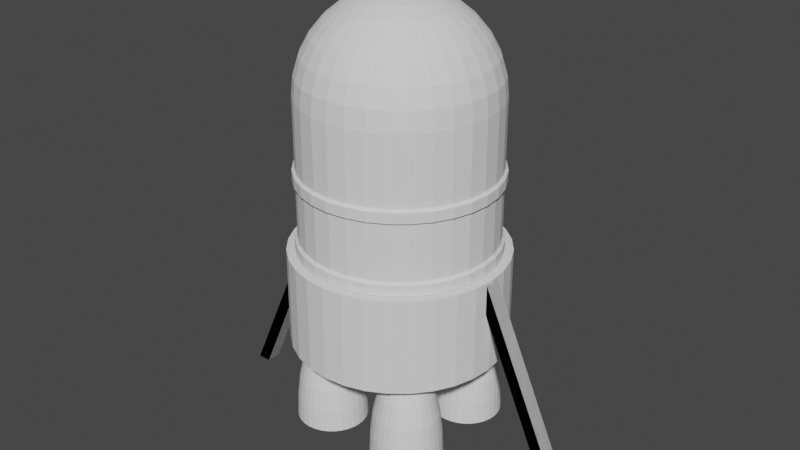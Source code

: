 # Source: lunarlander.blend  (saved by Blender 2.81.16; exported with 4.5.12 LTS)
import bpy
from mathutils import Matrix  # noqa: F401  (used for matrix-valued properties, if any)

bpy.ops.wm.read_factory_settings(use_empty=True)
scene = bpy.context.scene
scene.name = 'Scene'

# ---- collections
col_collection = bpy.data.collections.new('Collection'); scene.collection.children.link(col_collection)

# ---- world
world_world = bpy.data.worlds.new('World'); scene.world = world_world
world_world.use_nodes = True; world_world.node_tree.nodes.clear()
_N = world_world.node_tree.nodes; _L = world_world.node_tree.links
n0 = _N.new('ShaderNodeOutputWorld'); n0.name = 'World Output'; n0.location = (300, 300)
n1 = _N.new('ShaderNodeBackground'); n1.name = 'Background'; n1.location = (10, 300)
n1.inputs[0].default_value = (0.05088, 0.05088, 0.05088, 1.0)
_L.new(n1.outputs[0], n0.inputs[0])
n0.is_active_output = True
world_world.color = (0.05088, 0.05088, 0.05088)
world_world.use_sun_shadow = False
world_world.sun_shadow_jitter_overblur = 0.0

# ---- meshes
me_sphere = bpy.data.meshes.new('Sphere')
me_sphere.from_pydata([(0.0, 0.1951, 0.1097), (0.0, 0.3827, 0.0528), (0.0, 0.5556, -0.03961), (0.0, 0.7071, -0.164), (0.0, 0.8315, -0.3155), (0.0, 0.9239, -0.4884), (0.0, 0.9808, -0.676), (0.0, 1.0, -0.8711), (0.03806, 0.1913, 0.1097), (0.07466, 0.3753, 0.0528), (0.1084, 0.5449, -0.03961), (0.1379, 0.6935, -0.164), (0.1622, 0.8155, -0.3155), (0.1802, 0.9061, -0.4884), (0.1913, 0.9619, -0.676), (0.1951, 0.9808, -0.8711), (0.07466, 0.1802, 0.1097), (0.1464, 0.3536, 0.0528), (0.2126, 0.5133, -0.03961), (0.2706, 0.6533, -0.164), (0.3182, 0.7682, -0.3155), (0.3536, 0.8536, -0.4884), (0.3753, 0.9061, -0.676), (0.3827, 0.9239, -0.8711), (0.1084, 0.1622, 0.1097), (0.2126, 0.3182, 0.0528), (0.3087, 0.4619, -0.03961), (0.3928, 0.5879, -0.164), (0.4619, 0.6913, -0.3155), (0.5133, 0.7682, -0.4884), (0.5449, 0.8155, -0.676), (0.5556, 0.8315, -0.8711), (0.1379, 0.1379, 0.1097), (0.2706, 0.2706, 0.0528), (0.3928, 0.3928, -0.03961), (0.5, 0.5, -0.164), (0.5879, 0.5879, -0.3155), (0.6533, 0.6533, -0.4884), (0.6935, 0.6935, -0.676), (0.7071, 0.7071, -0.8711), (0.1622, 0.1084, 0.1097), (0.3182, 0.2126, 0.0528), (0.4619, 0.3087, -0.03961), (0.5879, 0.3928, -0.164), (0.6913, 0.4619, -0.3155), (0.7682, 0.5133, -0.4884), (0.8155, 0.5449, -0.676), (0.8315, 0.5556, -0.8711), (0.1802, 0.07466, 0.1097), (0.3536, 0.1464, 0.0528), (0.5133, 0.2126, -0.03961), (0.6533, 0.2706, -0.164), (0.7682, 0.3182, -0.3155), (0.8536, 0.3536, -0.4884), (0.9061, 0.3753, -0.676), (0.9239, 0.3827, -0.8711), (0.1913, 0.03806, 0.1097), (0.3753, 0.07466, 0.0528), (0.5449, 0.1084, -0.03961), (0.6935, 0.1379, -0.164), (0.8155, 0.1622, -0.3155), (0.9061, 0.1802, -0.4884), (0.9619, 0.1913, -0.676), (0.9808, 0.1951, -0.8711), (0.1951, -3.266e-07, 0.1097), (0.3827, -3.192e-07, 0.0528), (0.5556, -3.117e-07, -0.03961), (0.7071, -3.192e-07, -0.164), (0.8315, -3.341e-07, -0.3155), (0.9239, -2.745e-07, -0.4884), (0.9808, -3.937e-07, -0.676), (1.0, -3.788e-07, -0.8711), (0.1913, -0.03806, 0.1097), (0.3753, -0.07466, 0.0528), (0.5449, -0.1084, -0.03961), (0.6935, -0.138, -0.164), (0.8155, -0.1622, -0.3155), (0.9061, -0.1802, -0.4884), (0.9619, -0.1913, -0.676), (0.9808, -0.1951, -0.8711), (0.1802, -0.07466, 0.1097), (0.3536, -0.1464, 0.0528), (0.5133, -0.2126, -0.03961), (0.6533, -0.2706, -0.164), (0.7682, -0.3182, -0.3155), (0.8536, -0.3536, -0.4884), (0.9061, -0.3753, -0.676), (0.9239, -0.3827, -0.8711), (0.1622, -0.1084, 0.1097), (0.3182, -0.2126, 0.0528), (0.4619, -0.3087, -0.03961), (0.5879, -0.3928, -0.164), (0.6913, -0.4619, -0.3155), (0.7682, -0.5133, -0.4884), (0.8155, -0.5449, -0.676), (0.8315, -0.5556, -0.8711), (0.1379, -0.138, 0.1097), (0.2706, -0.2706, 0.0528), (0.3928, -0.3928, -0.03961), (0.5, -0.5, -0.164), (0.5879, -0.5879, -0.3155), (0.6533, -0.6533, -0.4884), (0.6935, -0.6935, -0.676), (0.7071, -0.7071, -0.8711), (0.1084, -0.1622, 0.1097), (0.2126, -0.3182, 0.0528), (0.3087, -0.4619, -0.03961), (0.3928, -0.5879, -0.164), (0.4619, -0.6913, -0.3155), (0.5133, -0.7682, -0.4884), (0.5449, -0.8155, -0.676), (0.5556, -0.8315, -0.8711), (0.07466, -0.1802, 0.1097), (0.1464, -0.3536, 0.0528), (0.2126, -0.5133, -0.03961), (0.2706, -0.6533, -0.164), (0.3182, -0.7682, -0.3155), (0.3536, -0.8536, -0.4884), (0.3753, -0.9061, -0.676), (0.3827, -0.9239, -0.8711), (0.03806, -0.1913, 0.1097), (0.07466, -0.3753, 0.0528), (0.1084, -0.5449, -0.03961), (0.1379, -0.6935, -0.164), (0.1622, -0.8155, -0.3155), (0.1802, -0.9061, -0.4884), (0.1913, -0.9619, -0.676), (0.1951, -0.9808, -0.8711), (-7.212e-09, -0.1951, 0.1097), (4.122e-08, -0.3827, 0.0528), (2.632e-08, -0.5556, -0.03961), (-2.584e-08, -0.7071, -0.164), (-8.544e-08, -0.8315, -0.3155), (6.357e-08, -0.9239, -0.4884), (-8.544e-08, -0.9808, -0.676), (-1.003e-07, -1.0, -0.8711), (-0.03806, -0.1913, 0.1097), (-0.07466, -0.3753, 0.0528), (-0.1084, -0.5449, -0.03961), (-0.1379, -0.6935, -0.164), (-0.1622, -0.8155, -0.3155), (-0.1802, -0.9061, -0.4884), (-0.1913, -0.9619, -0.676), (-0.1951, -0.9808, -0.8711), (-0.07466, -0.1802, 0.1097), (-0.1464, -0.3536, 0.0528), (-0.2126, -0.5133, -0.03961), (-0.2706, -0.6533, -0.164), (-0.3182, -0.7682, -0.3155), (-0.3536, -0.8536, -0.4884), (-0.3753, -0.9061, -0.676), (-0.3827, -0.9239, -0.8711), (-0.1084, -0.1622, 0.1097), (-0.2126, -0.3182, 0.0528), (-0.3087, -0.4619, -0.03961), (-0.3928, -0.5879, -0.164), (-0.4619, -0.6913, -0.3155), (-0.5133, -0.7682, -0.4884), (-0.5449, -0.8155, -0.676), (-0.5556, -0.8315, -0.8711), (-2.304e-07, -5.562e-07, 0.1289), (-0.1379, -0.138, 0.1097), (-0.2706, -0.2706, 0.0528), (-0.3928, -0.3928, -0.03961), (-0.5, -0.5, -0.164), (-0.5879, -0.5879, -0.3155), (-0.6533, -0.6533, -0.4884), (-0.6935, -0.6935, -0.676), (-0.7071, -0.7071, -0.8711), (-0.1622, -0.1084, 0.1097), (-0.3182, -0.2126, 0.0528), (-0.4619, -0.3087, -0.03961), (-0.5879, -0.3928, -0.164), (-0.6913, -0.4619, -0.3155), (-0.7682, -0.5133, -0.4884), (-0.8155, -0.5449, -0.676), (-0.8315, -0.5556, -0.8711), (-0.1802, -0.07466, 0.1097), (-0.3536, -0.1464, 0.0528), (-0.5133, -0.2126, -0.03961), (-0.6533, -0.2706, -0.164), (-0.7682, -0.3182, -0.3155), (-0.8536, -0.3536, -0.4884), (-0.9061, -0.3753, -0.676), (-0.9239, -0.3827, -0.8711), (-0.1913, -0.03806, 0.1097), (-0.3753, -0.07466, 0.0528), (-0.5449, -0.1084, -0.03961), (-0.6935, -0.1379, -0.164), (-0.8155, -0.1622, -0.3155), (-0.9061, -0.1802, -0.4884), (-0.9619, -0.1913, -0.676), (-0.9808, -0.1951, -0.8711), (-0.1951, -3.117e-07, 0.1097), (-0.3827, -2.819e-07, 0.0528), (-0.5556, -2.819e-07, -0.03961), (-0.7071, -1.851e-07, -0.164), (-0.8315, -1.404e-07, -0.3155), (-0.9239, -3.192e-07, -0.4884), (-0.9808, -9.567e-08, -0.676), (-1.0, -1.404e-07, -0.8711), (-0.1913, 0.03806, 0.1097), (-0.3753, 0.07466, 0.0528), (-0.5449, 0.1084, -0.03961), (-0.6935, 0.1379, -0.164), (-0.8155, 0.1622, -0.3155), (-0.9061, 0.1802, -0.4884), (-0.9619, 0.1913, -0.676), (-0.9808, 0.1951, -0.8711), (-0.1802, 0.07466, 0.1097), (-0.3536, 0.1464, 0.0528), (-0.5133, 0.2126, -0.03961), (-0.6533, 0.2706, -0.164), (-0.7682, 0.3182, -0.3155), (-0.8536, 0.3536, -0.4884), (-0.9061, 0.3753, -0.676), (-0.9239, 0.3827, -0.8711), (-0.1622, 0.1084, 0.1097), (-0.3182, 0.2126, 0.0528), (-0.4619, 0.3087, -0.03961), (-0.5879, 0.3928, -0.164), (-0.6913, 0.4619, -0.3155), (-0.7682, 0.5133, -0.4884), (-0.8155, 0.5449, -0.676), (-0.8315, 0.5556, -0.8711), (-0.1379, 0.1379, 0.1097), (-0.2706, 0.2706, 0.0528), (-0.3928, 0.3928, -0.03961), (-0.5, 0.5, -0.164), (-0.5879, 0.5879, -0.3155), (-0.6533, 0.6533, -0.4884), (-0.6935, 0.6935, -0.676), (-0.7071, 0.7071, -0.8711), (-0.1084, 0.1622, 0.1097), (-0.2126, 0.3182, 0.0528), (-0.3087, 0.4619, -0.03961), (-0.3928, 0.5879, -0.164), (-0.4619, 0.6913, -0.3155), (-0.5133, 0.7682, -0.4884), (-0.5449, 0.8155, -0.676), (-0.5556, 0.8315, -0.8711), (-0.07466, 0.1802, 0.1097), (-0.1464, 0.3536, 0.0528), (-0.2126, 0.5133, -0.03961), (-0.2706, 0.6533, -0.164), (-0.3182, 0.7682, -0.3155), (-0.3536, 0.8536, -0.4884), (-0.3753, 0.9061, -0.676), (-0.3827, 0.9239, -0.8711), (-0.03806, 0.1913, 0.1097), (-0.07466, 0.3753, 0.0528), (-0.1084, 0.5449, -0.03961), (-0.1379, 0.6935, -0.164), (-0.1622, 0.8155, -0.3155), (-0.1802, 0.9061, -0.4884), (-0.1913, 0.9619, -0.676), (-0.1951, 0.9808, -0.8711), (0.0, 1.0, -2.446), (0.1951, 0.9808, -2.446), (0.3827, 0.9239, -2.446), (0.5556, 0.8315, -2.446), (0.7071, 0.7071, -2.446), (0.8315, 0.5556, -2.446), (0.9239, 0.3827, -2.446), (0.9808, 0.1951, -2.446), (1.0, 7.55e-08, -2.446), (0.9808, -0.1951, -2.446), (0.9239, -0.3827, -2.446), (0.8315, -0.5556, -2.446), (0.7071, -0.7071, -2.446), (0.5556, -0.8315, -2.446), (0.3827, -0.9239, -2.446), (0.1951, -0.9808, -2.446), (-3.258e-07, -1.0, -2.446), (-0.1951, -0.9808, -2.446), (-0.3827, -0.9239, -2.446), (-0.5556, -0.8315, -2.446), (-0.7071, -0.7071, -2.446), (-0.8315, -0.5556, -2.446), (-0.9239, -0.3827, -2.446), (-0.9808, -0.1951, -2.446), (-1.0, 9.656e-07, -2.446), (-0.9808, 0.1951, -2.446), (-0.9239, 0.3827, -2.446), (-0.8315, 0.5556, -2.446), (-0.7071, 0.7071, -2.446), (-0.5556, 0.8315, -2.446), (-0.3827, 0.9239, -2.446), (-0.1951, 0.9808, -2.446), (-0.1951, 0.9808, -1.734), (-0.1951, 0.9808, -1.583), (-0.3827, 0.9239, -1.583), (-0.3827, 0.9239, -1.734), (-0.5556, 0.8315, -1.583), (-0.5556, 0.8315, -1.734), (-0.7071, 0.7071, -1.583), (-0.7071, 0.7071, -1.734), (-0.8315, 0.5556, -1.583), (-0.8315, 0.5556, -1.734), (-0.9239, 0.3827, -1.583), (-0.9239, 0.3827, -1.734), (-0.9808, 0.1951, -1.583), (-0.9808, 0.1951, -1.734), (-1.0, 2.283e-07, -1.583), (-1.0, 5.969e-07, -1.734), (-0.9808, -0.1951, -1.583), (-0.9808, -0.1951, -1.734), (-0.9239, -0.3827, -1.583), (-0.9239, -0.3827, -1.734), (-0.8315, -0.5556, -1.583), (-0.8315, -0.5556, -1.734), (-0.7071, -0.7071, -1.583), (-0.7071, -0.7071, -1.734), (-0.5556, -0.8315, -1.583), (-0.5556, -0.8315, -1.734), (-0.3827, -0.9239, -1.583), (-0.3827, -0.9239, -1.734), (-0.1951, -0.9808, -1.583), (-0.1951, -0.9808, -1.734), (-1.755e-07, -1.0, -1.583), (-2.507e-07, -1.0, -1.734), (0.1951, -0.9808, -1.583), (0.1951, -0.9808, -1.734), (0.3827, -0.9239, -1.583), (0.3827, -0.9239, -1.734), (0.5556, -0.8315, -1.583), (0.5556, -0.8315, -1.734), (0.7071, -0.7071, -1.583), (0.7071, -0.7071, -1.734), (0.8315, -0.5556, -1.583), (0.8315, -0.5556, -1.734), (0.9239, -0.3827, -1.583), (0.9239, -0.3827, -1.734), (0.9808, -0.1951, -1.583), (0.9808, -0.1951, -1.734), (1.0, -2.274e-07, -1.583), (1.0, -7.593e-08, -1.734), (0.9808, 0.1951, -1.583), (0.9808, 0.1951, -1.734), (0.9239, 0.3827, -1.583), (0.9239, 0.3827, -1.734), (0.8315, 0.5556, -1.583), (0.8315, 0.5556, -1.734), (0.7071, 0.7071, -1.583), (0.7071, 0.7071, -1.734), (0.5556, 0.8315, -1.583), (0.5556, 0.8315, -1.734), (0.3827, 0.9239, -1.583), (0.3827, 0.9239, -1.734), (0.1951, 0.9808, -1.583), (0.1951, 0.9808, -1.734), (0.0, 1.0, -1.583), (0.0, 1.0, -1.734), (-0.2008, 1.009, -1.712), (-0.2008, 1.009, -1.605), (-0.3938, 0.9508, -1.605), (-0.3938, 0.9508, -1.712), (-0.5718, 0.8557, -1.605), (-0.5718, 0.8557, -1.712), (-0.7277, 0.7277, -1.605), (-0.7277, 0.7277, -1.712), (-0.8557, 0.5718, -1.605), (-0.8557, 0.5718, -1.712), (-0.9508, 0.3938, -1.605), (-0.9508, 0.3938, -1.712), (-1.009, 0.2008, -1.605), (-1.009, 0.2008, -1.712), (-1.029, 2.349e-07, -1.605), (-1.029, 6.143e-07, -1.712), (-1.009, -0.2008, -1.605), (-1.009, -0.2008, -1.712), (-0.9508, -0.3938, -1.605), (-0.9508, -0.3938, -1.712), (-0.8557, -0.5718, -1.605), (-0.8557, -0.5718, -1.712), (-0.7277, -0.7277, -1.605), (-0.7277, -0.7277, -1.712), (-0.5718, -0.8557, -1.605), (-0.5718, -0.8557, -1.712), (-0.3938, -0.9508, -1.605), (-0.3938, -0.9508, -1.712), (-0.2008, -1.009, -1.605), (-0.2008, -1.009, -1.712), (-1.832e-07, -1.029, -1.605), (-2.605e-07, -1.029, -1.712), (0.2008, -1.009, -1.605), (0.2008, -1.009, -1.712), (0.3938, -0.9508, -1.605), (0.3938, -0.9508, -1.712), (0.5718, -0.8557, -1.605), (0.5718, -0.8557, -1.712), (0.7277, -0.7277, -1.605), (0.7277, -0.7277, -1.712), (0.8557, -0.5718, -1.605), (0.8557, -0.5718, -1.712), (0.9508, -0.3938, -1.605), (0.9508, -0.3938, -1.712), (1.009, -0.2008, -1.605), (1.009, -0.2008, -1.712), (1.029, -2.34e-07, -1.605), (1.029, -7.814e-08, -1.712), (1.009, 0.2008, -1.605), (1.009, 0.2008, -1.712), (0.9508, 0.3938, -1.605), (0.9508, 0.3938, -1.712), (0.8557, 0.5718, -1.605), (0.8557, 0.5718, -1.712), (0.7277, 0.7277, -1.605), (0.7277, 0.7277, -1.712), (0.5718, 0.8557, -1.605), (0.5718, 0.8557, -1.712), (0.3938, 0.9508, -1.605), (0.3938, 0.9508, -1.712), (0.2008, 1.009, -1.605), (0.2008, 1.009, -1.712), (-2.544e-09, 1.029, -1.605), (-2.544e-09, 1.029, -1.712), (-0.3827, 0.9239, -2.311), (-0.5556, 0.8315, -2.311), (-0.7071, 0.7071, -2.311), (-0.8315, 0.5556, -2.311), (-0.9239, 0.3827, -2.311), (-0.9808, 0.1951, -2.311), (-1.0, 9.089e-07, -2.311), (-0.9808, -0.1951, -2.311), (-0.9239, -0.3827, -2.311), (-0.8315, -0.5556, -2.311), (-0.7071, -0.7071, -2.311), (-0.5556, -0.8315, -2.311), (-0.3827, -0.9239, -2.311), (-0.1951, -0.9808, -2.311), (-3.143e-07, -1.0, -2.311), (0.1951, -0.9808, -2.311), (0.3827, -0.9239, -2.311), (0.5556, -0.8315, -2.311), (0.7071, -0.7071, -2.311), (0.8315, -0.5556, -2.311), (0.9239, -0.3827, -2.311), (0.9808, -0.1951, -2.311), (1.0, 5.22e-08, -2.311), (0.9808, 0.1951, -2.311), (0.9239, 0.3827, -2.311), (0.8315, 0.5556, -2.311), (0.7071, 0.7071, -2.311), (0.5556, 0.8315, -2.311), (0.3827, 0.9239, -2.311), (0.1951, 0.9808, -2.311), (0.0, 1.0, -2.311), (-0.1951, 0.9808, -2.311), (-3.542e-09, 1.029, -2.446), (0.2008, 1.009, -2.446), (0.3939, 0.9509, -2.446), (0.5718, 0.8558, -2.446), (0.7278, 0.7278, -2.446), (0.8558, 0.5718, -2.446), (0.9509, 0.3939, -2.446), (1.009, 0.2008, -2.446), (1.029, 6.943e-08, -2.446), (1.009, -0.2008, -2.446), (0.9509, -0.3939, -2.446), (0.8558, -0.5718, -2.446), (0.7278, -0.7278, -2.446), (0.5718, -0.8558, -2.446), (0.3939, -0.9509, -2.446), (0.2008, -1.009, -2.446), (-3.389e-07, -1.029, -2.446), (-0.2008, -1.009, -2.446), (-0.3939, -0.9509, -2.446), (-0.5718, -0.8558, -2.446), (-0.7278, -0.7278, -2.446), (-0.8558, -0.5718, -2.446), (-0.9509, -0.3939, -2.446), (-1.009, -0.2008, -2.446), (-1.029, 9.855e-07, -2.446), (-1.009, 0.2008, -2.446), (-0.9509, 0.3939, -2.446), (-0.8558, 0.5718, -2.446), (-0.7278, 0.7278, -2.446), (-0.5718, 0.8558, -2.446), (-0.3939, 0.9509, -2.446), (-0.2008, 1.009, -2.446), (-0.3939, 0.9509, -2.337), (-0.5718, 0.8558, -2.337), (-0.7278, 0.7278, -2.337), (-0.8558, 0.5718, -2.337), (-0.9509, 0.3939, -2.337), (-1.009, 0.2008, -2.337), (-1.029, 9.272e-07, -2.337), (-1.009, -0.2008, -2.337), (-0.9509, -0.3939, -2.337), (-0.8558, -0.5718, -2.337), (-0.7278, -0.7278, -2.337), (-0.5718, -0.8558, -2.337), (-0.3939, -0.9509, -2.337), (-0.2008, -1.009, -2.337), (-3.27e-07, -1.029, -2.337), (0.2008, -1.009, -2.337), (0.3939, -0.9509, -2.337), (0.5718, -0.8558, -2.337), (0.7278, -0.7278, -2.337), (0.8558, -0.5718, -2.337), (0.9509, -0.3939, -2.337), (1.009, -0.2008, -2.337), (1.029, 4.546e-08, -2.337), (1.009, 0.2008, -2.337), (0.9509, 0.3939, -2.337), (0.8558, 0.5718, -2.337), (0.7278, 0.7278, -2.337), (0.5718, 0.8558, -2.337), (0.3939, 0.9509, -2.337), (0.2008, 1.009, -2.337), (-3.542e-09, 1.029, -2.337), (-0.2008, 1.009, -2.337)], [], [(3, 2, 10, 11), (4, 3, 11, 12), (5, 4, 12, 13), (6, 5, 13, 14), (7, 6, 14, 15), (0, 160, 8), (1, 0, 8, 9), (2, 1, 9, 10), (9, 8, 16, 17), (10, 9, 17, 18), (11, 10, 18, 19), (12, 11, 19, 20), (13, 12, 20, 21), (14, 13, 21, 22), (15, 14, 22, 23), (8, 160, 16), (21, 20, 28, 29), (22, 21, 29, 30), (23, 22, 30, 31), (16, 160, 24), (17, 16, 24, 25), (18, 17, 25, 26), (19, 18, 26, 27), (20, 19, 27, 28), (26, 25, 33, 34), (27, 26, 34, 35), (28, 27, 35, 36), (29, 28, 36, 37), (30, 29, 37, 38), (31, 30, 38, 39), (24, 160, 32), (25, 24, 32, 33), (38, 37, 45, 46), (39, 38, 46, 47), (32, 160, 40), (33, 32, 40, 41), (34, 33, 41, 42), (35, 34, 42, 43), (36, 35, 43, 44), (37, 36, 44, 45), (43, 42, 50, 51), (44, 43, 51, 52), (45, 44, 52, 53), (46, 45, 53, 54), (47, 46, 54, 55), (40, 160, 48), (41, 40, 48, 49), (42, 41, 49, 50), (55, 54, 62, 63), (48, 160, 56), (49, 48, 56, 57), (50, 49, 57, 58), (51, 50, 58, 59), (52, 51, 59, 60), (53, 52, 60, 61), (54, 53, 61, 62), (59, 58, 66, 67), (60, 59, 67, 68), (61, 60, 68, 69), (62, 61, 69, 70), (63, 62, 70, 71), (56, 160, 64), (57, 56, 64, 65), (58, 57, 65, 66), (71, 70, 78, 79), (64, 160, 72), (65, 64, 72, 73), (66, 65, 73, 74), (67, 66, 74, 75), (68, 67, 75, 76), (69, 68, 76, 77), (70, 69, 77, 78), (76, 75, 83, 84), (77, 76, 84, 85), (78, 77, 85, 86), (79, 78, 86, 87), (72, 160, 80), (73, 72, 80, 81), (74, 73, 81, 82), (75, 74, 82, 83), (80, 160, 88), (81, 80, 88, 89), (82, 81, 89, 90), (83, 82, 90, 91), (84, 83, 91, 92), (85, 84, 92, 93), (86, 85, 93, 94), (87, 86, 94, 95), (92, 91, 99, 100), (93, 92, 100, 101), (94, 93, 101, 102), (95, 94, 102, 103), (88, 160, 96), (89, 88, 96, 97), (90, 89, 97, 98), (91, 90, 98, 99), (97, 96, 104, 105), (98, 97, 105, 106), (99, 98, 106, 107), (100, 99, 107, 108), (101, 100, 108, 109), (102, 101, 109, 110), (103, 102, 110, 111), (96, 160, 104), (109, 108, 116, 117), (110, 109, 117, 118), (111, 110, 118, 119), (104, 160, 112), (105, 104, 112, 113), (106, 105, 113, 114), (107, 106, 114, 115), (108, 107, 115, 116), (114, 113, 121, 122), (115, 114, 122, 123), (116, 115, 123, 124), (117, 116, 124, 125), (118, 117, 125, 126), (119, 118, 126, 127), (112, 160, 120), (113, 112, 120, 121), (126, 125, 133, 134), (127, 126, 134, 135), (120, 160, 128), (121, 120, 128, 129), (122, 121, 129, 130), (123, 122, 130, 131), (124, 123, 131, 132), (125, 124, 132, 133), (130, 129, 137, 138), (131, 130, 138, 139), (132, 131, 139, 140), (133, 132, 140, 141), (134, 133, 141, 142), (135, 134, 142, 143), (128, 160, 136), (129, 128, 136, 137), (142, 141, 149, 150), (143, 142, 150, 151), (136, 160, 144), (137, 136, 144, 145), (138, 137, 145, 146), (139, 138, 146, 147), (140, 139, 147, 148), (141, 140, 148, 149), (147, 146, 154, 155), (148, 147, 155, 156), (149, 148, 156, 157), (150, 149, 157, 158), (151, 150, 158, 159), (144, 160, 152), (145, 144, 152, 153), (146, 145, 153, 154), (159, 158, 167, 168), (152, 160, 161), (153, 152, 161, 162), (154, 153, 162, 163), (155, 154, 163, 164), (156, 155, 164, 165), (157, 156, 165, 166), (158, 157, 166, 167), (164, 163, 171, 172), (165, 164, 172, 173), (166, 165, 173, 174), (167, 166, 174, 175), (168, 167, 175, 176), (161, 160, 169), (162, 161, 169, 170), (163, 162, 170, 171), (176, 175, 183, 184), (169, 160, 177), (170, 169, 177, 178), (171, 170, 178, 179), (172, 171, 179, 180), (173, 172, 180, 181), (174, 173, 181, 182), (175, 174, 182, 183), (181, 180, 188, 189), (182, 181, 189, 190), (183, 182, 190, 191), (184, 183, 191, 192), (177, 160, 185), (178, 177, 185, 186), (179, 178, 186, 187), (180, 179, 187, 188), (186, 185, 193, 194), (187, 186, 194, 195), (188, 187, 195, 196), (189, 188, 196, 197), (190, 189, 197, 198), (191, 190, 198, 199), (192, 191, 199, 200), (185, 160, 193), (198, 197, 205, 206), (199, 198, 206, 207), (200, 199, 207, 208), (193, 160, 201), (194, 193, 201, 202), (195, 194, 202, 203), (196, 195, 203, 204), (197, 196, 204, 205), (202, 201, 209, 210), (203, 202, 210, 211), (204, 203, 211, 212), (205, 204, 212, 213), (206, 205, 213, 214), (207, 206, 214, 215), (208, 207, 215, 216), (201, 160, 209), (214, 213, 221, 222), (215, 214, 222, 223), (216, 215, 223, 224), (209, 160, 217), (210, 209, 217, 218), (211, 210, 218, 219), (212, 211, 219, 220), (213, 212, 220, 221), (219, 218, 226, 227), (220, 219, 227, 228), (221, 220, 228, 229), (222, 221, 229, 230), (223, 222, 230, 231), (224, 223, 231, 232), (217, 160, 225), (218, 217, 225, 226), (231, 230, 238, 239), (232, 231, 239, 240), (225, 160, 233), (226, 225, 233, 234), (227, 226, 234, 235), (228, 227, 235, 236), (229, 228, 236, 237), (230, 229, 237, 238), (235, 234, 242, 243), (236, 235, 243, 244), (237, 236, 244, 245), (238, 237, 245, 246), (239, 238, 246, 247), (240, 239, 247, 248), (233, 160, 241), (234, 233, 241, 242), (247, 246, 254, 255), (248, 247, 255, 256), (241, 160, 249), (242, 241, 249, 250), (243, 242, 250, 251), (244, 243, 251, 252), (245, 244, 252, 253), (246, 245, 253, 254), (252, 251, 2, 3), (253, 252, 3, 4), (254, 253, 4, 5), (255, 254, 5, 6), (256, 255, 6, 7), (249, 160, 0), (250, 249, 0, 1), (251, 250, 1, 2), (275, 274, 466, 467), (420, 419, 483, 484), (446, 445, 509, 510), (274, 273, 465, 466), (419, 418, 482, 483), (445, 444, 508, 509), (273, 272, 464, 465), (418, 417, 481, 482), (444, 443, 507, 508), (272, 271, 463, 464), (417, 448, 512, 481), (443, 442, 506, 507), (271, 270, 462, 463), (447, 446, 510, 511), (442, 441, 505, 506), (270, 269, 461, 462), (448, 447, 511, 512), (441, 440, 504, 505), (269, 268, 460, 461), (440, 439, 503, 504), (268, 267, 459, 460), (439, 438, 502, 503), (267, 266, 458, 459), (438, 437, 501, 502), (266, 265, 457, 458), (437, 436, 500, 501), (265, 264, 456, 457), (436, 435, 499, 500), (264, 263, 455, 456), (435, 434, 498, 499), (263, 262, 454, 455), (257, 288, 480, 449), (257, 258, 259, 260, 261, 262, 263, 264, 265, 266, 267, 268, 269, 270, 271, 272, 273, 274, 275, 276, 277, 278, 279, 280, 281, 282, 283, 284, 285, 286, 287, 288), (7, 351, 290, 256), (335, 333, 397, 399), (15, 349, 351, 7), (306, 308, 372, 370), (256, 290, 291, 248), (332, 334, 398, 396), (248, 291, 293, 240), (307, 305, 369, 371), (240, 293, 295, 232), (333, 331, 395, 397), (232, 295, 297, 224), (304, 306, 370, 368), (224, 297, 299, 216), (330, 332, 396, 394), (216, 299, 301, 208), (305, 303, 367, 369), (208, 301, 303, 200), (331, 329, 393, 395), (200, 303, 305, 192), (302, 304, 368, 366), (192, 305, 307, 184), (328, 330, 394, 392), (184, 307, 309, 176), (303, 301, 365, 367), (176, 309, 311, 168), (329, 327, 391, 393), (168, 311, 313, 159), (300, 302, 366, 364), (159, 313, 315, 151), (326, 328, 392, 390), (151, 315, 317, 143), (301, 299, 363, 365), (143, 317, 319, 135), (327, 325, 389, 391), (135, 319, 321, 127), (298, 300, 364, 362), (127, 321, 323, 119), (324, 326, 390, 388), (119, 323, 325, 111), (299, 297, 361, 363), (111, 325, 327, 103), (325, 323, 387, 389), (103, 327, 329, 95), (296, 298, 362, 360), (95, 329, 331, 87), (322, 324, 388, 386), (87, 331, 333, 79), (348, 350, 414, 412), (79, 333, 335, 71), (297, 295, 359, 361), (71, 335, 337, 63), (323, 321, 385, 387), (63, 337, 339, 55), (349, 347, 411, 413), (55, 339, 341, 47), (294, 296, 360, 358), (47, 341, 343, 39), (320, 322, 386, 384), (39, 343, 345, 31), (346, 348, 412, 410), (31, 345, 347, 23), (295, 293, 357, 359), (23, 347, 349, 15), (321, 319, 383, 385), (415, 416, 353, 354), (413, 414, 416, 415), (354, 353, 356, 355), (355, 356, 358, 357), (357, 358, 360, 359), (359, 360, 362, 361), (361, 362, 364, 363), (363, 364, 366, 365), (365, 366, 368, 367), (367, 368, 370, 369), (369, 370, 372, 371), (371, 372, 374, 373), (373, 374, 376, 375), (375, 376, 378, 377), (377, 378, 380, 379), (379, 380, 382, 381), (381, 382, 384, 383), (383, 384, 386, 385), (385, 386, 388, 387), (387, 388, 390, 389), (389, 390, 392, 391), (391, 392, 394, 393), (393, 394, 396, 395), (395, 396, 398, 397), (397, 398, 400, 399), (399, 400, 402, 401), (401, 402, 404, 403), (403, 404, 406, 405), (405, 406, 408, 407), (407, 408, 410, 409), (409, 410, 412, 411), (411, 412, 414, 413), (309, 307, 371, 373), (334, 336, 400, 398), (308, 310, 374, 372), (337, 335, 399, 401), (311, 309, 373, 375), (336, 338, 402, 400), (310, 312, 376, 374), (339, 337, 401, 403), (313, 311, 375, 377), (290, 351, 415, 354), (338, 340, 404, 402), (312, 314, 378, 376), (352, 289, 353, 416), (341, 339, 403, 405), (315, 313, 377, 379), (351, 349, 413, 415), (340, 342, 406, 404), (314, 316, 380, 378), (350, 352, 416, 414), (343, 341, 405, 407), (317, 315, 379, 381), (291, 290, 354, 355), (342, 344, 408, 406), (316, 318, 382, 380), (289, 292, 356, 353), (345, 343, 407, 409), (319, 317, 381, 383), (293, 291, 355, 357), (344, 346, 410, 408), (318, 320, 384, 382), (292, 294, 358, 356), (347, 345, 409, 411), (352, 447, 448, 289), (350, 446, 447, 352), (289, 448, 417, 292), (292, 417, 418, 294), (294, 418, 419, 296), (296, 419, 420, 298), (298, 420, 421, 300), (300, 421, 422, 302), (302, 422, 423, 304), (304, 423, 424, 306), (306, 424, 425, 308), (308, 425, 426, 310), (310, 426, 427, 312), (312, 427, 428, 314), (314, 428, 429, 316), (316, 429, 430, 318), (318, 430, 431, 320), (320, 431, 432, 322), (322, 432, 433, 324), (324, 433, 434, 326), (326, 434, 435, 328), (328, 435, 436, 330), (330, 436, 437, 332), (332, 437, 438, 334), (334, 438, 439, 336), (336, 439, 440, 338), (338, 440, 441, 340), (340, 441, 442, 342), (342, 442, 443, 344), (344, 443, 444, 346), (346, 444, 445, 348), (348, 445, 446, 350), (509, 451, 450, 510), (508, 452, 451, 509), (507, 453, 452, 508), (506, 454, 453, 507), (505, 455, 454, 506), (504, 456, 455, 505), (503, 457, 456, 504), (502, 458, 457, 503), (501, 459, 458, 502), (500, 460, 459, 501), (499, 461, 460, 500), (498, 462, 461, 499), (497, 463, 462, 498), (496, 464, 463, 497), (495, 465, 464, 496), (494, 466, 465, 495), (493, 467, 466, 494), (492, 468, 467, 493), (491, 469, 468, 492), (490, 470, 469, 491), (489, 471, 470, 490), (488, 472, 471, 489), (487, 473, 472, 488), (486, 474, 473, 487), (485, 475, 474, 486), (484, 476, 475, 485), (483, 477, 476, 484), (482, 478, 477, 483), (481, 479, 478, 482), (512, 480, 479, 481), (510, 450, 449, 511), (511, 449, 480, 512), (421, 420, 484, 485), (276, 275, 467, 468), (422, 421, 485, 486), (277, 276, 468, 469), (423, 422, 486, 487), (278, 277, 469, 470), (424, 423, 487, 488), (279, 278, 470, 471), (425, 424, 488, 489), (280, 279, 471, 472), (426, 425, 489, 490), (281, 280, 472, 473), (427, 426, 490, 491), (282, 281, 473, 474), (428, 427, 491, 492), (283, 282, 474, 475), (429, 428, 492, 493), (284, 283, 475, 476), (258, 257, 449, 450), (430, 429, 493, 494), (285, 284, 476, 477), (259, 258, 450, 451), (431, 430, 494, 495), (286, 285, 477, 478), (260, 259, 451, 452), (432, 431, 495, 496), (287, 286, 478, 479), (261, 260, 452, 453), (433, 432, 496, 497), (288, 287, 479, 480), (262, 261, 453, 454), (434, 433, 497, 498)])
_uv = me_sphere.uv_layers.new(name='UVMap')
_uv.uv.foreach_set('vector', [0.75, 0.75, 0.75, 0.8125, 0.7188, 0.8125, 0.7188, 0.75, 0.75, 0.6875, 0.75, 0.75, 0.7188, 0.75, 0.7188, 0.6875, 0.75, 0.625, 0.75, 0.6875, 0.7188, 0.6875, 0.7188, 0.625, 0.75, 0.5625, 0.75, 0.625, 0.7188, 0.625, 0.7188, 0.5625, 0.75, 0.5, 0.75, 0.5625, 0.7188, 0.5625, 0.7188, 0.5, 0.75, 0.9375, 0.7344, 1.0, 0.7187, 0.9375, 0.75, 0.875, 0.75, 0.9375, 0.7187, 0.9375, 0.7188, 0.875, 0.75, 0.8125, 0.75, 0.875, 0.7188, 0.875, 0.7188, 0.8125, 0.7188, 0.875, 0.7187, 0.9375, 0.6875, 0.9375, 0.6875, 0.875, 0.7188, 0.8125, 0.7188, 0.875, 0.6875, 0.875, 0.6875, 0.8125, 0.7188, 0.75, 0.7188, 0.8125, 0.6875, 0.8125, 0.6875, 0.75, 0.7188, 0.6875, 0.7188, 0.75, 0.6875, 0.75, 0.6875, 0.6875, 0.7188, 0.625, 0.7188, 0.6875, 0.6875, 0.6875, 0.6875, 0.625, 0.7188, 0.5625, 0.7188, 0.625, 0.6875, 0.625, 0.6875, 0.5625, 0.7188, 0.5, 0.7188, 0.5625, 0.6875, 0.5625, 0.6875, 0.5, 0.7187, 0.9375, 0.7031, 1.0, 0.6875, 0.9375, 0.6875, 0.625, 0.6875, 0.6875, 0.6562, 0.6875, 0.6562, 0.625, 0.6875, 0.5625, 0.6875, 0.625, 0.6562, 0.625, 0.6562, 0.5625, 0.6875, 0.5, 0.6875, 0.5625, 0.6562, 0.5625, 0.6562, 0.5, 0.6875, 0.9375, 0.6719, 1.0, 0.6562, 0.9375, 0.6875, 0.875, 0.6875, 0.9375, 0.6562, 0.9375, 0.6562, 0.875, 0.6875, 0.8125, 0.6875, 0.875, 0.6562, 0.875, 0.6562, 0.8125, 0.6875, 0.75, 0.6875, 0.8125, 0.6562, 0.8125, 0.6562, 0.75, 0.6875, 0.6875, 0.6875, 0.75, 0.6562, 0.75, 0.6562, 0.6875, 0.6562, 0.8125, 0.6562, 0.875, 0.625, 0.875, 0.625, 0.8125, 0.6562, 0.75, 0.6562, 0.8125, 0.625, 0.8125, 0.625, 0.75, 0.6562, 0.6875, 0.6562, 0.75, 0.625, 0.75, 0.625, 0.6875, 0.6562, 0.625, 0.6562, 0.6875, 0.625, 0.6875, 0.625, 0.625, 0.6562, 0.5625, 0.6562, 0.625, 0.625, 0.625, 0.625, 0.5625, 0.6562, 0.5, 0.6562, 0.5625, 0.625, 0.5625, 0.625, 0.5, 0.6562, 0.9375, 0.6406, 1.0, 0.625, 0.9375, 0.6562, 0.875, 0.6562, 0.9375, 0.625, 0.9375, 0.625, 0.875, 0.625, 0.5625, 0.625, 0.625, 0.5937, 0.625, 0.5937, 0.5625, 0.625, 0.5, 0.625, 0.5625, 0.5937, 0.5625, 0.5937, 0.5, 0.625, 0.9375, 0.6094, 1.0, 0.5937, 0.9375, 0.625, 0.875, 0.625, 0.9375, 0.5937, 0.9375, 0.5937, 0.875, 0.625, 0.8125, 0.625, 0.875, 0.5937, 0.875, 0.5937, 0.8125, 0.625, 0.75, 0.625, 0.8125, 0.5937, 0.8125, 0.5937, 0.75, 0.625, 0.6875, 0.625, 0.75, 0.5937, 0.75, 0.5937, 0.6875, 0.625, 0.625, 0.625, 0.6875, 0.5937, 0.6875, 0.5937, 0.625, 0.5937, 0.75, 0.5937, 0.8125, 0.5625, 0.8125, 0.5625, 0.75, 0.5937, 0.6875, 0.5937, 0.75, 0.5625, 0.75, 0.5625, 0.6875, 0.5937, 0.625, 0.5937, 0.6875, 0.5625, 0.6875, 0.5625, 0.625, 0.5937, 0.5625, 0.5937, 0.625, 0.5625, 0.625, 0.5625, 0.5625, 0.5937, 0.5, 0.5937, 0.5625, 0.5625, 0.5625, 0.5625, 0.5, 0.5937, 0.9375, 0.5781, 1.0, 0.5625, 0.9375, 0.5937, 0.875, 0.5937, 0.9375, 0.5625, 0.9375, 0.5625, 0.875, 0.5937, 0.8125, 0.5937, 0.875, 0.5625, 0.875, 0.5625, 0.8125, 0.5625, 0.5, 0.5625, 0.5625, 0.5312, 0.5625, 0.5312, 0.5, 0.5625, 0.9375, 0.5469, 1.0, 0.5312, 0.9375, 0.5625, 0.875, 0.5625, 0.9375, 0.5312, 0.9375, 0.5312, 0.875, 0.5625, 0.8125, 0.5625, 0.875, 0.5312, 0.875, 0.5312, 0.8125, 0.5625, 0.75, 0.5625, 0.8125, 0.5312, 0.8125, 0.5312, 0.75, 0.5625, 0.6875, 0.5625, 0.75, 0.5312, 0.75, 0.5312, 0.6875, 0.5625, 0.625, 0.5625, 0.6875, 0.5312, 0.6875, 0.5312, 0.625, 0.5625, 0.5625, 0.5625, 0.625, 0.5312, 0.625, 0.5312, 0.5625, 0.5312, 0.75, 0.5312, 0.8125, 0.5, 0.8125, 0.5, 0.75, 0.5312, 0.6875, 0.5312, 0.75, 0.5, 0.75, 0.5, 0.6875, 0.5312, 0.625, 0.5312, 0.6875, 0.5, 0.6875, 0.5, 0.625, 0.5312, 0.5625, 0.5312, 0.625, 0.5, 0.625, 0.5, 0.5625, 0.5312, 0.5, 0.5312, 0.5625, 0.5, 0.5625, 0.5, 0.5, 0.5312, 0.9375, 0.5156, 1.0, 0.5, 0.9375, 0.5312, 0.875, 0.5312, 0.9375, 0.5, 0.9375, 0.5, 0.875, 0.5312, 0.8125, 0.5312, 0.875, 0.5, 0.875, 0.5, 0.8125, 0.5, 0.5, 0.5, 0.5625, 0.4687, 0.5625, 0.4687, 0.5, 0.5, 0.9375, 0.4844, 1.0, 0.4687, 0.9375, 0.5, 0.875, 0.5, 0.9375, 0.4687, 0.9375, 0.4687, 0.875, 0.5, 0.8125, 0.5, 0.875, 0.4687, 0.875, 0.4687, 0.8125, 0.5, 0.75, 0.5, 0.8125, 0.4687, 0.8125, 0.4687, 0.75, 0.5, 0.6875, 0.5, 0.75, 0.4687, 0.75, 0.4687, 0.6875, 0.5, 0.625, 0.5, 0.6875, 0.4687, 0.6875, 0.4687, 0.625, 0.5, 0.5625, 0.5, 0.625, 0.4687, 0.625, 0.4687, 0.5625, 0.4687, 0.6875, 0.4687, 0.75, 0.4375, 0.75, 0.4375, 0.6875, 0.4687, 0.625, 0.4687, 0.6875, 0.4375, 0.6875, 0.4375, 0.625, 0.4687, 0.5625, 0.4687, 0.625, 0.4375, 0.625, 0.4375, 0.5625, 0.4687, 0.5, 0.4687, 0.5625, 0.4375, 0.5625, 0.4375, 0.5, 0.4687, 0.9375, 0.4531, 1.0, 0.4375, 0.9375, 0.4687, 0.875, 0.4687, 0.9375, 0.4375, 0.9375, 0.4375, 0.875, 0.4687, 0.8125, 0.4687, 0.875, 0.4375, 0.875, 0.4375, 0.8125, 0.4687, 0.75, 0.4687, 0.8125, 0.4375, 0.8125, 0.4375, 0.75, 0.4375, 0.9375, 0.4219, 1.0, 0.4062, 0.9375, 0.4375, 0.875, 0.4375, 0.9375, 0.4062, 0.9375, 0.4062, 0.875, 0.4375, 0.8125, 0.4375, 0.875, 0.4062, 0.875, 0.4062, 0.8125, 0.4375, 0.75, 0.4375, 0.8125, 0.4062, 0.8125, 0.4062, 0.75, 0.4375, 0.6875, 0.4375, 0.75, 0.4062, 0.75, 0.4062, 0.6875, 0.4375, 0.625, 0.4375, 0.6875, 0.4062, 0.6875, 0.4062, 0.625, 0.4375, 0.5625, 0.4375, 0.625, 0.4062, 0.625, 0.4062, 0.5625, 0.4375, 0.5, 0.4375, 0.5625, 0.4062, 0.5625, 0.4062, 0.5, 0.4062, 0.6875, 0.4062, 0.75, 0.375, 0.75, 0.375, 0.6875, 0.4062, 0.625, 0.4062, 0.6875, 0.375, 0.6875, 0.375, 0.625, 0.4062, 0.5625, 0.4062, 0.625, 0.375, 0.625, 0.375, 0.5625, 0.4062, 0.5, 0.4062, 0.5625, 0.375, 0.5625, 0.375, 0.5, 0.4062, 0.9375, 0.3906, 1.0, 0.375, 0.9375, 0.4062, 0.875, 0.4062, 0.9375, 0.375, 0.9375, 0.375, 0.875, 0.4062, 0.8125, 0.4062, 0.875, 0.375, 0.875, 0.375, 0.8125, 0.4062, 0.75, 0.4062, 0.8125, 0.375, 0.8125, 0.375, 0.75, 0.375, 0.875, 0.375, 0.9375, 0.3437, 0.9375, 0.3437, 0.875, 0.375, 0.8125, 0.375, 0.875, 0.3437, 0.875, 0.3437, 0.8125, 0.375, 0.75, 0.375, 0.8125, 0.3437, 0.8125, 0.3437, 0.75, 0.375, 0.6875, 0.375, 0.75, 0.3437, 0.75, 0.3437, 0.6875, 0.375, 0.625, 0.375, 0.6875, 0.3437, 0.6875, 0.3437, 0.625, 0.375, 0.5625, 0.375, 0.625, 0.3437, 0.625, 0.3437, 0.5625, 0.375, 0.5, 0.375, 0.5625, 0.3437, 0.5625, 0.3437, 0.5, 0.375, 0.9375, 0.3594, 1.0, 0.3437, 0.9375, 0.3437, 0.625, 0.3437, 0.6875, 0.3125, 0.6875, 0.3125, 0.625, 0.3437, 0.5625, 0.3437, 0.625, 0.3125, 0.625, 0.3125, 0.5625, 0.3437, 0.5, 0.3437, 0.5625, 0.3125, 0.5625, 0.3125, 0.5, 0.3437, 0.9375, 0.3281, 1.0, 0.3125, 0.9375, 0.3437, 0.875, 0.3437, 0.9375, 0.3125, 0.9375, 0.3125, 0.875, 0.3437, 0.8125, 0.3437, 0.875, 0.3125, 0.875, 0.3125, 0.8125, 0.3437, 0.75, 0.3437, 0.8125, 0.3125, 0.8125, 0.3125, 0.75, 0.3437, 0.6875, 0.3437, 0.75, 0.3125, 0.75, 0.3125, 0.6875, 0.3125, 0.8125, 0.3125, 0.875, 0.2812, 0.875, 0.2812, 0.8125, 0.3125, 0.75, 0.3125, 0.8125, 0.2812, 0.8125, 0.2812, 0.75, 0.3125, 0.6875, 0.3125, 0.75, 0.2812, 0.75, 0.2812, 0.6875, 0.3125, 0.625, 0.3125, 0.6875, 0.2812, 0.6875, 0.2812, 0.625, 0.3125, 0.5625, 0.3125, 0.625, 0.2812, 0.625, 0.2812, 0.5625, 0.3125, 0.5, 0.3125, 0.5625, 0.2812, 0.5625, 0.2812, 0.5, 0.3125, 0.9375, 0.2969, 1.0, 0.2812, 0.9375, 0.3125, 0.875, 0.3125, 0.9375, 0.2812, 0.9375, 0.2812, 0.875, 0.2812, 0.5625, 0.2812, 0.625, 0.25, 0.625, 0.25, 0.5625, 0.2812, 0.5, 0.2812, 0.5625, 0.25, 0.5625, 0.25, 0.5, 0.2812, 0.9375, 0.2656, 1.0, 0.25, 0.9375, 0.2812, 0.875, 0.2812, 0.9375, 0.25, 0.9375, 0.25, 0.875, 0.2812, 0.8125, 0.2812, 0.875, 0.25, 0.875, 0.25, 0.8125, 0.2812, 0.75, 0.2812, 0.8125, 0.25, 0.8125, 0.25, 0.75, 0.2812, 0.6875, 0.2812, 0.75, 0.25, 0.75, 0.25, 0.6875, 0.2812, 0.625, 0.2812, 0.6875, 0.25, 0.6875, 0.25, 0.625, 0.25, 0.8125, 0.25, 0.875, 0.2188, 0.875, 0.2188, 0.8125, 0.25, 0.75, 0.25, 0.8125, 0.2188, 0.8125, 0.2187, 0.75, 0.25, 0.6875, 0.25, 0.75, 0.2187, 0.75, 0.2187, 0.6875, 0.25, 0.625, 0.25, 0.6875, 0.2187, 0.6875, 0.2188, 0.625, 0.25, 0.5625, 0.25, 0.625, 0.2188, 0.625, 0.2187, 0.5625, 0.25, 0.5, 0.25, 0.5625, 0.2187, 0.5625, 0.2187, 0.5, 0.25, 0.9375, 0.2344, 1.0, 0.2188, 0.9375, 0.25, 0.875, 0.25, 0.9375, 0.2188, 0.9375, 0.2188, 0.875, 0.2187, 0.5625, 0.2188, 0.625, 0.1875, 0.625, 0.1875, 0.5625, 0.2187, 0.5, 0.2187, 0.5625, 0.1875, 0.5625, 0.1875, 0.5, 0.2188, 0.9375, 0.2031, 1.0, 0.1875, 0.9375, 0.2188, 0.875, 0.2188, 0.9375, 0.1875, 0.9375, 0.1875, 0.875, 0.2188, 0.8125, 0.2188, 0.875, 0.1875, 0.875, 0.1875, 0.8125, 0.2187, 0.75, 0.2188, 0.8125, 0.1875, 0.8125, 0.1875, 0.75, 0.2187, 0.6875, 0.2187, 0.75, 0.1875, 0.75, 0.1875, 0.6875, 0.2188, 0.625, 0.2187, 0.6875, 0.1875, 0.6875, 0.1875, 0.625, 0.1875, 0.75, 0.1875, 0.8125, 0.1563, 0.8125, 0.1563, 0.75, 0.1875, 0.6875, 0.1875, 0.75, 0.1563, 0.75, 0.1562, 0.6875, 0.1875, 0.625, 0.1875, 0.6875, 0.1562, 0.6875, 0.1563, 0.625, 0.1875, 0.5625, 0.1875, 0.625, 0.1563, 0.625, 0.1562, 0.5625, 0.1875, 0.5, 0.1875, 0.5625, 0.1562, 0.5625, 0.1562, 0.5, 0.1875, 0.9375, 0.1719, 1.0, 0.1563, 0.9375, 0.1875, 0.875, 0.1875, 0.9375, 0.1563, 0.9375, 0.1563, 0.875, 0.1875, 0.8125, 0.1875, 0.875, 0.1563, 0.875, 0.1563, 0.8125, 0.1562, 0.5, 0.1562, 0.5625, 0.125, 0.5625, 0.125, 0.5, 0.1563, 0.9375, 0.1406, 1.0, 0.125, 0.9375, 0.1563, 0.875, 0.1563, 0.9375, 0.125, 0.9375, 0.125, 0.875, 0.1563, 0.8125, 0.1563, 0.875, 0.125, 0.875, 0.125, 0.8125, 0.1563, 0.75, 0.1563, 0.8125, 0.125, 0.8125, 0.125, 0.75, 0.1562, 0.6875, 0.1563, 0.75, 0.125, 0.75, 0.125, 0.6875, 0.1563, 0.625, 0.1562, 0.6875, 0.125, 0.6875, 0.125, 0.625, 0.1562, 0.5625, 0.1563, 0.625, 0.125, 0.625, 0.125, 0.5625, 0.125, 0.75, 0.125, 0.8125, 0.09375, 0.8125, 0.09375, 0.75, 0.125, 0.6875, 0.125, 0.75, 0.09375, 0.75, 0.09375, 0.6875, 0.125, 0.625, 0.125, 0.6875, 0.09375, 0.6875, 0.09375, 0.625, 0.125, 0.5625, 0.125, 0.625, 0.09375, 0.625, 0.09375, 0.5625, 0.125, 0.5, 0.125, 0.5625, 0.09375, 0.5625, 0.09375, 0.5, 0.125, 0.9375, 0.1094, 1.0, 0.09375, 0.9375, 0.125, 0.875, 0.125, 0.9375, 0.09375, 0.9375, 0.09375, 0.875, 0.125, 0.8125, 0.125, 0.875, 0.09375, 0.875, 0.09375, 0.8125, 0.09375, 0.5, 0.09375, 0.5625, 0.0625, 0.5625, 0.0625, 0.5, 0.09375, 0.9375, 0.07813, 1.0, 0.0625, 0.9375, 0.09375, 0.875, 0.09375, 0.9375, 0.0625, 0.9375, 0.0625, 0.875, 0.09375, 0.8125, 0.09375, 0.875, 0.0625, 0.875, 0.0625, 0.8125, 0.09375, 0.75, 0.09375, 0.8125, 0.0625, 0.8125, 0.0625, 0.75, 0.09375, 0.6875, 0.09375, 0.75, 0.0625, 0.75, 0.0625, 0.6875, 0.09375, 0.625, 0.09375, 0.6875, 0.0625, 0.6875, 0.0625, 0.625, 0.09375, 0.5625, 0.09375, 0.625, 0.0625, 0.625, 0.0625, 0.5625, 0.0625, 0.6875, 0.0625, 0.75, 0.03125, 0.75, 0.03125, 0.6875, 0.0625, 0.625, 0.0625, 0.6875, 0.03125, 0.6875, 0.03125, 0.625, 0.0625, 0.5625, 0.0625, 0.625, 0.03125, 0.625, 0.03125, 0.5625, 0.0625, 0.5, 0.0625, 0.5625, 0.03125, 0.5625, 0.03125, 0.5, 0.0625, 0.9375, 0.04688, 1.0, 0.03125, 0.9375, 0.0625, 0.875, 0.0625, 0.9375, 0.03125, 0.9375, 0.03125, 0.875, 0.0625, 0.8125, 0.0625, 0.875, 0.03125, 0.875, 0.03125, 0.8125, 0.0625, 0.75, 0.0625, 0.8125, 0.03125, 0.8125, 0.03125, 0.75, 0.03125, 0.875, 0.03125, 0.9375, 2.384e-07, 0.9375, 8.941e-08, 0.875, 0.03125, 0.8125, 0.03125, 0.875, 8.941e-08, 0.875, 5.96e-08, 0.8125, 0.03125, 0.75, 0.03125, 0.8125, 5.96e-08, 0.8125, 0.0, 0.75, 0.03125, 0.6875, 0.03125, 0.75, 0.0, 0.75, 0.0, 0.6875, 0.03125, 0.625, 0.03125, 0.6875, 0.0, 0.6875, 5.96e-08, 0.625, 0.03125, 0.5625, 0.03125, 0.625, 5.96e-08, 0.625, 0.0, 0.5625, 0.03125, 0.5, 0.03125, 0.5625, 0.0, 0.5625, 0.0, 0.5, 0.03125, 0.9375, 0.01563, 1.0, 2.384e-07, 0.9375, 1.0, 0.625, 1.0, 0.6875, 0.9688, 0.6875, 0.9688, 0.625, 1.0, 0.5625, 1.0, 0.625, 0.9688, 0.625, 0.9688, 0.5625, 1.0, 0.5, 1.0, 0.5625, 0.9688, 0.5625, 0.9688, 0.5, 1.0, 0.9375, 0.9844, 1.0, 0.9688, 0.9375, 1.0, 0.875, 1.0, 0.9375, 0.9688, 0.9375, 0.9688, 0.875, 1.0, 0.8125, 1.0, 0.875, 0.9688, 0.875, 0.9688, 0.8125, 1.0, 0.75, 1.0, 0.8125, 0.9688, 0.8125, 0.9688, 0.75, 1.0, 0.6875, 1.0, 0.75, 0.9688, 0.75, 0.9688, 0.6875, 0.9688, 0.875, 0.9688, 0.9375, 0.9375, 0.9375, 0.9375, 0.875, 0.9688, 0.8125, 0.9688, 0.875, 0.9375, 0.875, 0.9375, 0.8125, 0.9688, 0.75, 0.9688, 0.8125, 0.9375, 0.8125, 0.9375, 0.75, 0.9688, 0.6875, 0.9688, 0.75, 0.9375, 0.75, 0.9375, 0.6875, 0.9688, 0.625, 0.9688, 0.6875, 0.9375, 0.6875, 0.9375, 0.625, 0.9688, 0.5625, 0.9688, 0.625, 0.9375, 0.625, 0.9375, 0.5625, 0.9688, 0.5, 0.9688, 0.5625, 0.9375, 0.5625, 0.9375, 0.5, 0.9688, 0.9375, 0.9531, 1.0, 0.9375, 0.9375, 0.9375, 0.625, 0.9375, 0.6875, 0.9062, 0.6875, 0.9062, 0.625, 0.9375, 0.5625, 0.9375, 0.625, 0.9062, 0.625, 0.9062, 0.5625, 0.9375, 0.5, 0.9375, 0.5625, 0.9062, 0.5625, 0.9062, 0.5, 0.9375, 0.9375, 0.9219, 1.0, 0.9063, 0.9375, 0.9375, 0.875, 0.9375, 0.9375, 0.9063, 0.9375, 0.9063, 0.875, 0.9375, 0.8125, 0.9375, 0.875, 0.9063, 0.875, 0.9062, 0.8125, 0.9375, 0.75, 0.9375, 0.8125, 0.9062, 0.8125, 0.9062, 0.75, 0.9375, 0.6875, 0.9375, 0.75, 0.9062, 0.75, 0.9062, 0.6875, 0.9062, 0.8125, 0.9063, 0.875, 0.875, 0.875, 0.875, 0.8125, 0.9062, 0.75, 0.9062, 0.8125, 0.875, 0.8125, 0.875, 0.75, 0.9062, 0.6875, 0.9062, 0.75, 0.875, 0.75, 0.875, 0.6875, 0.9062, 0.625, 0.9062, 0.6875, 0.875, 0.6875, 0.875, 0.625, 0.9062, 0.5625, 0.9062, 0.625, 0.875, 0.625, 0.875, 0.5625, 0.9062, 0.5, 0.9062, 0.5625, 0.875, 0.5625, 0.875, 0.5, 0.9063, 0.9375, 0.8906, 1.0, 0.875, 0.9375, 0.9063, 0.875, 0.9063, 0.9375, 0.875, 0.9375, 0.875, 0.875, 0.875, 0.5625, 0.875, 0.625, 0.8438, 0.625, 0.8438, 0.5625, 0.875, 0.5, 0.875, 0.5625, 0.8438, 0.5625, 0.8438, 0.5, 0.875, 0.9375, 0.8594, 1.0, 0.8438, 0.9375, 0.875, 0.875, 0.875, 0.9375, 0.8438, 0.9375, 0.8438, 0.875, 0.875, 0.8125, 0.875, 0.875, 0.8438, 0.875, 0.8438, 0.8125, 0.875, 0.75, 0.875, 0.8125, 0.8438, 0.8125, 0.8438, 0.75, 0.875, 0.6875, 0.875, 0.75, 0.8438, 0.75, 0.8438, 0.6875, 0.875, 0.625, 0.875, 0.6875, 0.8438, 0.6875, 0.8438, 0.625, 0.8438, 0.8125, 0.8438, 0.875, 0.8125, 0.875, 0.8125, 0.8125, 0.8438, 0.75, 0.8438, 0.8125, 0.8125, 0.8125, 0.8125, 0.75, 0.8438, 0.6875, 0.8438, 0.75, 0.8125, 0.75, 0.8125, 0.6875, 0.8438, 0.625, 0.8438, 0.6875, 0.8125, 0.6875, 0.8125, 0.625, 0.8438, 0.5625, 0.8438, 0.625, 0.8125, 0.625, 0.8125, 0.5625, 0.8438, 0.5, 0.8438, 0.5625, 0.8125, 0.5625, 0.8125, 0.5, 0.8438, 0.9375, 0.8281, 1.0, 0.8125, 0.9375, 0.8438, 0.875, 0.8438, 0.9375, 0.8125, 0.9375, 0.8125, 0.875, 0.8125, 0.5625, 0.8125, 0.625, 0.7812, 0.625, 0.7812, 0.5625, 0.8125, 0.5, 0.8125, 0.5625, 0.7812, 0.5625, 0.7812, 0.5, 0.8125, 0.9375, 0.7969, 1.0, 0.7812, 0.9375, 0.8125, 0.875, 0.8125, 0.9375, 0.7812, 0.9375, 0.7812, 0.875, 0.8125, 0.8125, 0.8125, 0.875, 0.7812, 0.875, 0.7812, 0.8125, 0.8125, 0.75, 0.8125, 0.8125, 0.7812, 0.8125, 0.7812, 0.75, 0.8125, 0.6875, 0.8125, 0.75, 0.7812, 0.75, 0.7812, 0.6875, 0.8125, 0.625, 0.8125, 0.6875, 0.7812, 0.6875, 0.7812, 0.625, 0.7812, 0.75, 0.7812, 0.8125, 0.75, 0.8125, 0.75, 0.75, 0.7812, 0.6875, 0.7812, 0.75, 0.75, 0.75, 0.75, 0.6875, 0.7812, 0.625, 0.7812, 0.6875, 0.75, 0.6875, 0.75, 0.625, 0.7812, 0.5625, 0.7812, 0.625, 0.75, 0.625, 0.75, 0.5625, 0.7812, 0.5, 0.7812, 0.5625, 0.75, 0.5625, 0.75, 0.5, 0.7812, 0.9375, 0.7656, 1.0, 0.75, 0.9375, 0.7812, 0.875, 0.7812, 0.9375, 0.75, 0.9375, 0.75, 0.875, 0.7812, 0.8125, 0.7812, 0.875, 0.75, 0.875, 0.75, 0.8125, 0.6582, 0.02827, 0.7032, 0.01461, 0.7032, 0.01461, 0.6582, 0.02827, 0.1482, 0.4744, 0.1186, 0.4744, 0.1186, 0.4744, 0.1482, 0.4744, 0.9191, 0.4744, 0.8894, 0.4744, 0.8894, 0.4744, 0.9191, 0.4744, 0.7032, 0.01461, 0.75, 0.01, 0.75, 0.01, 0.7032, 0.01461, 0.1186, 0.4744, 0.08894, 0.4744, 0.08894, 0.4744, 0.1186, 0.4744, 0.8894, 0.4744, 0.8598, 0.4744, 0.8598, 0.4744, 0.8894, 0.4744, 0.75, 0.01, 0.7968, 0.01461, 0.7968, 0.01461, 0.75, 0.01, 0.08894, 0.4744, 0.05929, 0.4744, 0.05929, 0.4744, 0.08894, 0.4744, 0.8598, 0.4744, 0.8301, 0.4744, 0.8301, 0.4744, 0.8598, 0.4744, 0.7968, 0.01461, 0.8418, 0.02827, 0.8418, 0.02827, 0.7968, 0.01461, 0.05929, 0.4744, 0.02965, 0.4744, 0.02965, 0.4744, 0.05929, 0.4744, 0.8301, 0.4744, 0.8005, 0.4744, 0.8005, 0.4744, 0.8301, 0.4744, 0.8418, 0.02827, 0.8833, 0.05045, 0.8833, 0.05045, 0.8418, 0.02827, 0.9487, 0.4744, 0.9191, 0.4744, 0.9191, 0.4744, 0.9487, 0.4744, 0.8005, 0.4744, 0.7708, 0.4744, 0.7708, 0.4744, 0.8005, 0.4744, 0.8833, 0.05045, 0.9197, 0.08029, 0.9197, 0.08029, 0.8833, 0.05045, 0.02965, 0.4744, 0.0, 0.4744, 0.0, 0.4744, 0.02965, 0.4744, 0.7708, 0.4744, 0.7412, 0.4744, 0.7412, 0.4744, 0.7708, 0.4744, 0.9197, 0.08029, 0.9496, 0.1167, 0.9496, 0.1167, 0.9197, 0.08029, 0.7412, 0.4744, 0.7115, 0.4744, 0.7115, 0.4744, 0.7412, 0.4744, 0.9496, 0.1167, 0.9717, 0.1582, 0.9717, 0.1582, 0.9496, 0.1167, 0.7115, 0.4744, 0.6819, 0.4744, 0.6819, 0.4744, 0.7115, 0.4744, 0.9717, 0.1582, 0.9854, 0.2032, 0.9854, 0.2032, 0.9717, 0.1582, 0.6819, 0.4744, 0.6522, 0.4744, 0.6522, 0.4744, 0.6819, 0.4744, 0.9854, 0.2032, 0.99, 0.25, 0.99, 0.25, 0.9854, 0.2032, 0.6522, 0.4744, 0.6226, 0.4744, 0.6226, 0.4744, 0.6522, 0.4744, 0.99, 0.25, 0.9854, 0.2968, 0.9854, 0.2968, 0.99, 0.25, 0.6226, 0.4744, 0.5929, 0.4744, 0.5929, 0.4744, 0.6226, 0.4744, 0.9854, 0.2968, 0.9717, 0.3418, 0.9717, 0.3418, 0.9854, 0.2968, 0.5929, 0.4744, 0.5633, 0.4744, 0.5633, 0.4744, 0.5929, 0.4744, 0.9717, 0.3418, 0.9496, 0.3833, 0.9496, 0.3833, 0.9717, 0.3418, 0.75, 0.49, 0.7032, 0.4854, 0.7032, 0.4854, 0.75, 0.49, 0.75, 0.49, 0.7968, 0.4854, 0.8418, 0.4717, 0.8833, 0.4496, 0.9197, 0.4197, 0.9496, 0.3833, 0.9717, 0.3418, 0.9854, 0.2968, 0.99, 0.25, 0.9854, 0.2032, 0.9717, 0.1582, 0.9496, 0.1167, 0.9197, 0.08029, 0.8833, 0.05045, 0.8418, 0.02827, 0.7968, 0.01461, 0.75, 0.01, 0.7032, 0.01461, 0.6582, 0.02827, 0.6167, 0.05045, 0.5803, 0.08029, 0.5504, 0.1167, 0.5283, 0.1582, 0.5146, 0.2032, 0.51, 0.25, 0.5146, 0.2968, 0.5283, 0.3418, 0.5504, 0.3833, 0.5803, 0.4197, 0.6167, 0.4496, 0.6582, 0.4717, 0.7032, 0.4854, 0.0, 0.0, 0.0, 0.1667, 0.01042, 0.1667, 0.0, 0.0, 0.25, 0.1667, 0.2396, 0.1667, 0.2396, 0.1667, 0.25, 0.1667, 0.0, 0.0, 0.3229, 0.1667, 0.3333, 0.1667, 0.0, 0.0, 0.1875, 0.3333, 0.2083, 0.3333, 0.2083, 0.3333, 0.1875, 0.3333, 0.0, 0.0, 0.01042, 0.1667, 0.02083, 0.1667, 0.0, 0.0, 0.4583, 0.3333, 0.4792, 0.3333, 0.4792, 0.3333, 0.4583, 0.3333, 0.0, 0.0, 0.02083, 0.1667, 0.03125, 0.1667, 0.0, 0.0, 0.1042, 0.1667, 0.09375, 0.1667, 0.09375, 0.1667, 0.1042, 0.1667, 0.0, 0.0, 0.03125, 0.1667, 0.04167, 0.1667, 0.0, 0.0, 0.2396, 0.1667, 0.2292, 0.1667, 0.2292, 0.1667, 0.2396, 0.1667, 0.0, 0.0, 0.04167, 0.1667, 0.05208, 0.1667, 0.0, 0.0, 0.1667, 0.3333, 0.1875, 0.3333, 0.1875, 0.3333, 0.1667, 0.3333, 0.0, 0.0, 0.05208, 0.1667, 0.0625, 0.1667, 0.0, 0.0, 0.4375, 0.3333, 0.4583, 0.3333, 0.4583, 0.3333, 0.4375, 0.3333, 0.0, 0.0, 0.0625, 0.1667, 0.07292, 0.1667, 0.0, 0.0, 0.09375, 0.1667, 0.08333, 0.1667, 0.08333, 0.1667, 0.09375, 0.1667, 0.0, 0.0, 0.07292, 0.1667, 0.08333, 0.1667, 0.0, 0.0, 0.2292, 0.1667, 0.2188, 0.1667, 0.2188, 0.1667, 0.2292, 0.1667, 0.0, 0.0, 0.08333, 0.1667, 0.09375, 0.1667, 0.0, 0.0, 0.1458, 0.3333, 0.1667, 0.3333, 0.1667, 0.3333, 0.1458, 0.3333, 0.0, 0.0, 0.09375, 0.1667, 0.1042, 0.1667, 0.0, 0.0, 0.4167, 0.3333, 0.4375, 0.3333, 0.4375, 0.3333, 0.4167, 0.3333, 0.0, 0.0, 0.1042, 0.1667, 0.1146, 0.1667, 0.0, 0.0, 0.08333, 0.1667, 0.07292, 0.1667, 0.07292, 0.1667, 0.08333, 0.1667, 0.0, 0.0, 0.1146, 0.1667, 0.125, 0.1667, 0.0, 0.0, 0.2188, 0.1667, 0.2083, 0.1667, 0.2083, 0.1667, 0.2188, 0.1667, 0.0, 0.0, 0.125, 0.1667, 0.1354, 0.1667, 0.0, 0.0, 0.125, 0.3333, 0.1458, 0.3333, 0.1458, 0.3333, 0.125, 0.3333, 0.0, 0.0, 0.1354, 0.1667, 0.1458, 0.1667, 0.0, 0.0, 0.3958, 0.3333, 0.4167, 0.3333, 0.4167, 0.3333, 0.3958, 0.3333, 0.0, 0.0, 0.1458, 0.1667, 0.1562, 0.1667, 0.0, 0.0, 0.07292, 0.1667, 0.0625, 0.1667, 0.0625, 0.1667, 0.07292, 0.1667, 0.0, 0.0, 0.1562, 0.1667, 0.1667, 0.1667, 0.0, 0.0, 0.2083, 0.1667, 0.1979, 0.1667, 0.1979, 0.1667, 0.2083, 0.1667, 0.0, 0.0, 0.1667, 0.1667, 0.1771, 0.1667, 0.0, 0.0, 0.1042, 0.3333, 0.125, 0.3333, 0.125, 0.3333, 0.1042, 0.3333, 0.0, 0.0, 0.1771, 0.1667, 0.1875, 0.1667, 0.0, 0.0, 0.375, 0.3333, 0.3958, 0.3333, 0.3958, 0.3333, 0.375, 0.3333, 0.0, 0.0, 0.1875, 0.1667, 0.1979, 0.1667, 0.0, 0.0, 0.0625, 0.1667, 0.05208, 0.1667, 0.05208, 0.1667, 0.0625, 0.1667, 0.0, 0.0, 0.1979, 0.1667, 0.2083, 0.1667, 0.0, 0.0, 0.1979, 0.1667, 0.1875, 0.1667, 0.1875, 0.1667, 0.1979, 0.1667, 0.0, 0.0, 0.2083, 0.1667, 0.2188, 0.1667, 0.0, 0.0, 0.08333, 0.3333, 0.1042, 0.3333, 0.1042, 0.3333, 0.08333, 0.3333, 0.0, 0.0, 0.2188, 0.1667, 0.2292, 0.1667, 0.0, 0.0, 0.3542, 0.3333, 0.375, 0.3333, 0.375, 0.3333, 0.3542, 0.3333, 0.0, 0.0, 0.2292, 0.1667, 0.2396, 0.1667, 0.0, 0.0, 0.625, 0.3333, 0.6458, 0.3333, 0.6458, 0.3333, 0.625, 0.3333, 0.0, 0.0, 0.2396, 0.1667, 0.25, 0.1667, 0.0, 0.0, 0.05208, 0.1667, 0.04167, 0.1667, 0.04167, 0.1667, 0.05208, 0.1667, 0.0, 0.0, 0.25, 0.1667, 0.2604, 0.1667, 0.0, 0.0, 0.1875, 0.1667, 0.1771, 0.1667, 0.1771, 0.1667, 0.1875, 0.1667, 0.0, 0.0, 0.2604, 0.1667, 0.2708, 0.1667, 0.0, 0.0, 0.3229, 0.1667, 0.3125, 0.1667, 0.3125, 0.1667, 0.3229, 0.1667, 0.0, 0.0, 0.2708, 0.1667, 0.2812, 0.1667, 0.0, 0.0, 0.0625, 0.3333, 0.08333, 0.3333, 0.08333, 0.3333, 0.0625, 0.3333, 0.0, 0.0, 0.2812, 0.1667, 0.2917, 0.1667, 0.0, 0.0, 0.3333, 0.3333, 0.3542, 0.3333, 0.3542, 0.3333, 0.3333, 0.3333, 0.0, 0.0, 0.2917, 0.1667, 0.3021, 0.1667, 0.0, 0.0, 0.6042, 0.3333, 0.625, 0.3333, 0.625, 0.3333, 0.6042, 0.3333, 0.0, 0.0, 0.3021, 0.1667, 0.3125, 0.1667, 0.0, 0.0, 0.04167, 0.1667, 0.03125, 0.1667, 0.03125, 0.1667, 0.04167, 0.1667, 0.0, 0.0, 0.3125, 0.1667, 0.3229, 0.1667, 0.0, 0.0, 0.1771, 0.1667, 0.1667, 0.1667, 0.1667, 0.1667, 0.1771, 0.1667, 0.0, 0.1667, 0.0, 0.3333, 0.02083, 0.3333, 0.01042, 0.1667, 0.3229, 0.1667, 0.6458, 0.3333, 0.6667, 0.3333, 0.3333, 0.1667, 0.01042, 0.1667, 0.02083, 0.3333, 0.04167, 0.3333, 0.02083, 0.1667, 0.02083, 0.1667, 0.04167, 0.3333, 0.0625, 0.3333, 0.03125, 0.1667, 0.03125, 0.1667, 0.0625, 0.3333, 0.08333, 0.3333, 0.04167, 0.1667, 0.04167, 0.1667, 0.08333, 0.3333, 0.1042, 0.3333, 0.05208, 0.1667, 0.05208, 0.1667, 0.1042, 0.3333, 0.125, 0.3333, 0.0625, 0.1667, 0.0625, 0.1667, 0.125, 0.3333, 0.1458, 0.3333, 0.07292, 0.1667, 0.07292, 0.1667, 0.1458, 0.3333, 0.1667, 0.3333, 0.08333, 0.1667, 0.08333, 0.1667, 0.1667, 0.3333, 0.1875, 0.3333, 0.09375, 0.1667, 0.09375, 0.1667, 0.1875, 0.3333, 0.2083, 0.3333, 0.1042, 0.1667, 0.1042, 0.1667, 0.2083, 0.3333, 0.2292, 0.3333, 0.1146, 0.1667, 0.1146, 0.1667, 0.2292, 0.3333, 0.25, 0.3333, 0.125, 0.1667, 0.125, 0.1667, 0.25, 0.3333, 0.2708, 0.3333, 0.1354, 0.1667, 0.1354, 0.1667, 0.2708, 0.3333, 0.2917, 0.3333, 0.1458, 0.1667, 0.1458, 0.1667, 0.2917, 0.3333, 0.3125, 0.3333, 0.1562, 0.1667, 0.1562, 0.1667, 0.3125, 0.3333, 0.3333, 0.3333, 0.1667, 0.1667, 0.1667, 0.1667, 0.3333, 0.3333, 0.3542, 0.3333, 0.1771, 0.1667, 0.1771, 0.1667, 0.3542, 0.3333, 0.375, 0.3333, 0.1875, 0.1667, 0.1875, 0.1667, 0.375, 0.3333, 0.3958, 0.3333, 0.1979, 0.1667, 0.1979, 0.1667, 0.3958, 0.3333, 0.4167, 0.3333, 0.2083, 0.1667, 0.2083, 0.1667, 0.4167, 0.3333, 0.4375, 0.3333, 0.2188, 0.1667, 0.2188, 0.1667, 0.4375, 0.3333, 0.4583, 0.3333, 0.2292, 0.1667, 0.2292, 0.1667, 0.4583, 0.3333, 0.4792, 0.3333, 0.2396, 0.1667, 0.2396, 0.1667, 0.4792, 0.3333, 0.5, 0.3333, 0.25, 0.1667, 0.25, 0.1667, 0.5, 0.3333, 0.5208, 0.3333, 0.2604, 0.1667, 0.2604, 0.1667, 0.5208, 0.3333, 0.5417, 0.3333, 0.2708, 0.1667, 0.2708, 0.1667, 0.5417, 0.3333, 0.5625, 0.3333, 0.2812, 0.1667, 0.2812, 0.1667, 0.5625, 0.3333, 0.5833, 0.3333, 0.2917, 0.1667, 0.2917, 0.1667, 0.5833, 0.3333, 0.6042, 0.3333, 0.3021, 0.1667, 0.3021, 0.1667, 0.6042, 0.3333, 0.625, 0.3333, 0.3125, 0.1667, 0.3125, 0.1667, 0.625, 0.3333, 0.6458, 0.3333, 0.3229, 0.1667, 0.1146, 0.1667, 0.1042, 0.1667, 0.1042, 0.1667, 0.1146, 0.1667, 0.4792, 0.3333, 0.5, 0.3333, 0.5, 0.3333, 0.4792, 0.3333, 0.2083, 0.3333, 0.2292, 0.3333, 0.2292, 0.3333, 0.2083, 0.3333, 0.2604, 0.1667, 0.25, 0.1667, 0.25, 0.1667, 0.2604, 0.1667, 0.125, 0.1667, 0.1146, 0.1667, 0.1146, 0.1667, 0.125, 0.1667, 0.5, 0.3333, 0.5208, 0.3333, 0.5208, 0.3333, 0.5, 0.3333, 0.2292, 0.3333, 0.25, 0.3333, 0.25, 0.3333, 0.2292, 0.3333, 0.2708, 0.1667, 0.2604, 0.1667, 0.2604, 0.1667, 0.2708, 0.1667, 0.1354, 0.1667, 0.125, 0.1667, 0.125, 0.1667, 0.1354, 0.1667, 0.01042, 0.1667, 0.0, 0.1667, 0.0, 0.1667, 0.01042, 0.1667, 0.5208, 0.3333, 0.5417, 0.3333, 0.5417, 0.3333, 0.5208, 0.3333, 0.25, 0.3333, 0.2708, 0.3333, 0.2708, 0.3333, 0.25, 0.3333, 0.0, 0.3333, 0.02083, 0.3333, 0.02083, 0.3333, 0.0, 0.3333, 0.2812, 0.1667, 0.2708, 0.1667, 0.2708, 0.1667, 0.2812, 0.1667, 0.1458, 0.1667, 0.1354, 0.1667, 0.1354, 0.1667, 0.1458, 0.1667, 0.3333, 0.1667, 0.3229, 0.1667, 0.3229, 0.1667, 0.3333, 0.1667, 0.5417, 0.3333, 0.5625, 0.3333, 0.5625, 0.3333, 0.5417, 0.3333, 0.2708, 0.3333, 0.2917, 0.3333, 0.2917, 0.3333, 0.2708, 0.3333, 0.6458, 0.3333, 0.6667, 0.3333, 0.6667, 0.3333, 0.6458, 0.3333, 0.2917, 0.1667, 0.2812, 0.1667, 0.2812, 0.1667, 0.2917, 0.1667, 0.1562, 0.1667, 0.1458, 0.1667, 0.1458, 0.1667, 0.1562, 0.1667, 0.02083, 0.1667, 0.01042, 0.1667, 0.01042, 0.1667, 0.02083, 0.1667, 0.5625, 0.3333, 0.5833, 0.3333, 0.5833, 0.3333, 0.5625, 0.3333, 0.2917, 0.3333, 0.3125, 0.3333, 0.3125, 0.3333, 0.2917, 0.3333, 0.02083, 0.3333, 0.04167, 0.3333, 0.04167, 0.3333, 0.02083, 0.3333, 0.3021, 0.1667, 0.2917, 0.1667, 0.2917, 0.1667, 0.3021, 0.1667, 0.1667, 0.1667, 0.1562, 0.1667, 0.1562, 0.1667, 0.1667, 0.1667, 0.03125, 0.1667, 0.02083, 0.1667, 0.02083, 0.1667, 0.03125, 0.1667, 0.5833, 0.3333, 0.6042, 0.3333, 0.6042, 0.3333, 0.5833, 0.3333, 0.3125, 0.3333, 0.3333, 0.3333, 0.3333, 0.3333, 0.3125, 0.3333, 0.04167, 0.3333, 0.0625, 0.3333, 0.0625, 0.3333, 0.04167, 0.3333, 0.3125, 0.1667, 0.3021, 0.1667, 0.3021, 0.1667, 0.3125, 0.1667, 0.0, 0.3333, 0.0, 0.4744, 0.02965, 0.4744, 0.02083, 0.3333, 0.6458, 0.3333, 0.9191, 0.4744, 0.9487, 0.4744, 0.6667, 0.3333, 0.02083, 0.3333, 0.02965, 0.4744, 0.05929, 0.4744, 0.04167, 0.3333, 0.04167, 0.3333, 0.05929, 0.4744, 0.08894, 0.4744, 0.0625, 0.3333, 0.0625, 0.3333, 0.08894, 0.4744, 0.1186, 0.4744, 0.08333, 0.3333, 0.08333, 0.3333, 0.1186, 0.4744, 0.1482, 0.4744, 0.1042, 0.3333, 0.1042, 0.3333, 0.1482, 0.4744, 0.1779, 0.4744, 0.125, 0.3333, 0.125, 0.3333, 0.1779, 0.4744, 0.2075, 0.4744, 0.1458, 0.3333, 0.1458, 0.3333, 0.2075, 0.4744, 0.2372, 0.4744, 0.1667, 0.3333, 0.1667, 0.3333, 0.2372, 0.4744, 0.2668, 0.4744, 0.1875, 0.3333, 0.1875, 0.3333, 0.2668, 0.4744, 0.2965, 0.4744, 0.2083, 0.3333, 0.2083, 0.3333, 0.2965, 0.4744, 0.3261, 0.4744, 0.2292, 0.3333, 0.2292, 0.3333, 0.3261, 0.4744, 0.3558, 0.4744, 0.25, 0.3333, 0.25, 0.3333, 0.3558, 0.4744, 0.3854, 0.4744, 0.2708, 0.3333, 0.2708, 0.3333, 0.3854, 0.4744, 0.4151, 0.4744, 0.2917, 0.3333, 0.2917, 0.3333, 0.4151, 0.4744, 0.4447, 0.4744, 0.3125, 0.3333, 0.3125, 0.3333, 0.4447, 0.4744, 0.4744, 0.4744, 0.3333, 0.3333, 0.3333, 0.3333, 0.4744, 0.4744, 0.504, 0.4744, 0.3542, 0.3333, 0.3542, 0.3333, 0.504, 0.4744, 0.5337, 0.4744, 0.375, 0.3333, 0.375, 0.3333, 0.5337, 0.4744, 0.5633, 0.4744, 0.3958, 0.3333, 0.3958, 0.3333, 0.5633, 0.4744, 0.5929, 0.4744, 0.4167, 0.3333, 0.4167, 0.3333, 0.5929, 0.4744, 0.6226, 0.4744, 0.4375, 0.3333, 0.4375, 0.3333, 0.6226, 0.4744, 0.6522, 0.4744, 0.4583, 0.3333, 0.4583, 0.3333, 0.6522, 0.4744, 0.6819, 0.4744, 0.4792, 0.3333, 0.4792, 0.3333, 0.6819, 0.4744, 0.7115, 0.4744, 0.5, 0.3333, 0.5, 0.3333, 0.7115, 0.4744, 0.7412, 0.4744, 0.5208, 0.3333, 0.5208, 0.3333, 0.7412, 0.4744, 0.7708, 0.4744, 0.5417, 0.3333, 0.5417, 0.3333, 0.7708, 0.4744, 0.8005, 0.4744, 0.5625, 0.3333, 0.5625, 0.3333, 0.8005, 0.4744, 0.8301, 0.4744, 0.5833, 0.3333, 0.5833, 0.3333, 0.8301, 0.4744, 0.8598, 0.4744, 0.6042, 0.3333, 0.6042, 0.3333, 0.8598, 0.4744, 0.8894, 0.4744, 0.625, 0.3333, 0.625, 0.3333, 0.8894, 0.4744, 0.9191, 0.4744, 0.6458, 0.3333, 0.8894, 0.4744, 0.9375, 0.5, 0.9688, 0.5, 0.9191, 0.4744, 0.8598, 0.4744, 0.9062, 0.5, 0.9375, 0.5, 0.8894, 0.4744, 0.8301, 0.4744, 0.875, 0.5, 0.9062, 0.5, 0.8598, 0.4744, 0.8005, 0.4744, 0.8438, 0.5, 0.875, 0.5, 0.8301, 0.4744, 0.7708, 0.4744, 0.8125, 0.5, 0.8438, 0.5, 0.8005, 0.4744, 0.7412, 0.4744, 0.7812, 0.5, 0.8125, 0.5, 0.7708, 0.4744, 0.7115, 0.4744, 0.75, 0.5, 0.7812, 0.5, 0.7412, 0.4744, 0.6819, 0.4744, 0.7188, 0.5, 0.75, 0.5, 0.7115, 0.4744, 0.6522, 0.4744, 0.6875, 0.5, 0.7188, 0.5, 0.6819, 0.4744, 0.6226, 0.4744, 0.6562, 0.5, 0.6875, 0.5, 0.6522, 0.4744, 0.5929, 0.4744, 0.625, 0.5, 0.6562, 0.5, 0.6226, 0.4744, 0.5633, 0.4744, 0.5938, 0.5, 0.625, 0.5, 0.5929, 0.4744, 0.5337, 0.4744, 0.5625, 0.5, 0.5938, 0.5, 0.5633, 0.4744, 0.504, 0.4744, 0.5312, 0.5, 0.5625, 0.5, 0.5337, 0.4744, 0.4744, 0.4744, 0.5, 0.5, 0.5312, 0.5, 0.504, 0.4744, 0.4447, 0.4744, 0.4688, 0.5, 0.5, 0.5, 0.4744, 0.4744, 0.4151, 0.4744, 0.4375, 0.5, 0.4688, 0.5, 0.4447, 0.4744, 0.3854, 0.4744, 0.4062, 0.5, 0.4375, 0.5, 0.4151, 0.4744, 0.3558, 0.4744, 0.375, 0.5, 0.4062, 0.5, 0.3854, 0.4744, 0.3261, 0.4744, 0.3438, 0.5, 0.375, 0.5, 0.3558, 0.4744, 0.2965, 0.4744, 0.3125, 0.5, 0.3438, 0.5, 0.3261, 0.4744, 0.2668, 0.4744, 0.2812, 0.5, 0.3125, 0.5, 0.2965, 0.4744, 0.2372, 0.4744, 0.25, 0.5, 0.2812, 0.5, 0.2668, 0.4744, 0.2075, 0.4744, 0.2188, 0.5, 0.25, 0.5, 0.2372, 0.4744, 0.1779, 0.4744, 0.1875, 0.5, 0.2188, 0.5, 0.2075, 0.4744, 0.1482, 0.4744, 0.1562, 0.5, 0.1875, 0.5, 0.1779, 0.4744, 0.1186, 0.4744, 0.125, 0.5, 0.1562, 0.5, 0.1482, 0.4744, 0.08894, 0.4744, 0.09375, 0.5, 0.125, 0.5, 0.1186, 0.4744, 0.05929, 0.4744, 0.0625, 0.5, 0.09375, 0.5, 0.08894, 0.4744, 0.02965, 0.4744, 0.03125, 0.5, 0.0625, 0.5, 0.05929, 0.4744, 0.9191, 0.4744, 0.9688, 0.5, 1.0, 0.5, 0.9487, 0.4744, 0.0, 0.4744, 0.0, 0.5, 0.03125, 0.5, 0.02965, 0.4744, 0.1779, 0.4744, 0.1482, 0.4744, 0.1482, 0.4744, 0.1779, 0.4744, 0.6167, 0.05045, 0.6582, 0.02827, 0.6582, 0.02827, 0.6167, 0.05045, 0.2075, 0.4744, 0.1779, 0.4744, 0.1779, 0.4744, 0.2075, 0.4744, 0.5803, 0.08029, 0.6167, 0.05045, 0.6167, 0.05045, 0.5803, 0.08029, 0.2372, 0.4744, 0.2075, 0.4744, 0.2075, 0.4744, 0.2372, 0.4744, 0.5504, 0.1167, 0.5803, 0.08029, 0.5803, 0.08029, 0.5504, 0.1167, 0.2668, 0.4744, 0.2372, 0.4744, 0.2372, 0.4744, 0.2668, 0.4744, 0.5283, 0.1582, 0.5504, 0.1167, 0.5504, 0.1167, 0.5283, 0.1582, 0.2965, 0.4744, 0.2668, 0.4744, 0.2668, 0.4744, 0.2965, 0.4744, 0.5146, 0.2032, 0.5283, 0.1582, 0.5283, 0.1582, 0.5146, 0.2032, 0.3261, 0.4744, 0.2965, 0.4744, 0.2965, 0.4744, 0.3261, 0.4744, 0.51, 0.25, 0.5146, 0.2032, 0.5146, 0.2032, 0.51, 0.25, 0.3558, 0.4744, 0.3261, 0.4744, 0.3261, 0.4744, 0.3558, 0.4744, 0.5146, 0.2968, 0.51, 0.25, 0.51, 0.25, 0.5146, 0.2968, 0.3854, 0.4744, 0.3558, 0.4744, 0.3558, 0.4744, 0.3854, 0.4744, 0.5283, 0.3418, 0.5146, 0.2968, 0.5146, 0.2968, 0.5283, 0.3418, 0.4151, 0.4744, 0.3854, 0.4744, 0.3854, 0.4744, 0.4151, 0.4744, 0.5504, 0.3833, 0.5283, 0.3418, 0.5283, 0.3418, 0.5504, 0.3833, 0.7968, 0.4854, 0.75, 0.49, 0.75, 0.49, 0.7968, 0.4854, 0.4447, 0.4744, 0.4151, 0.4744, 0.4151, 0.4744, 0.4447, 0.4744, 0.5803, 0.4197, 0.5504, 0.3833, 0.5504, 0.3833, 0.5803, 0.4197, 0.8418, 0.4717, 0.7968, 0.4854, 0.7968, 0.4854, 0.8418, 0.4717, 0.4744, 0.4744, 0.4447, 0.4744, 0.4447, 0.4744, 0.4744, 0.4744, 0.6167, 0.4496, 0.5803, 0.4197, 0.5803, 0.4197, 0.6167, 0.4496, 0.8833, 0.4496, 0.8418, 0.4717, 0.8418, 0.4717, 0.8833, 0.4496, 0.504, 0.4744, 0.4744, 0.4744, 0.4744, 0.4744, 0.504, 0.4744, 0.6582, 0.4717, 0.6167, 0.4496, 0.6167, 0.4496, 0.6582, 0.4717, 0.9197, 0.4197, 0.8833, 0.4496, 0.8833, 0.4496, 0.9197, 0.4197, 0.5337, 0.4744, 0.504, 0.4744, 0.504, 0.4744, 0.5337, 0.4744, 0.7032, 0.4854, 0.6582, 0.4717, 0.6582, 0.4717, 0.7032, 0.4854, 0.9496, 0.3833, 0.9197, 0.4197, 0.9197, 0.4197, 0.9496, 0.3833, 0.5633, 0.4744, 0.5337, 0.4744, 0.5337, 0.4744, 0.5633, 0.4744])
me_sphere.use_remesh_fix_poles = True
me_sphere.use_remesh_preserve_attributes = False
me_sphere.use_mirror_vertex_groups = False
me_sphere.update()
me_cylinder_001 = bpy.data.meshes.new('Cylinder.001')
me_cylinder_001.from_pydata([(1.078, 1.881, -1.0), (1.078, 1.529, 1.0), (1.235, 1.865, -1.0), (1.166, 1.521, 1.0), (1.385, 1.82, -1.0), (1.251, 1.495, 1.0), (1.524, 1.745, -1.0), (1.329, 1.453, 1.0), (1.646, 1.646, -1.0), (1.397, 1.397, 1.0), (1.745, 1.524, -1.0), (1.453, 1.329, 1.0), (1.82, 1.385, -1.0), (1.495, 1.251, 1.0), (1.865, 1.235, -1.0), (1.521, 1.166, 1.0), (1.881, 1.078, -1.0), (1.529, 1.078, 1.0), (1.865, 0.922, -1.0), (1.521, 0.9905, 1.0), (1.82, 0.7715, -1.0), (1.495, 0.9059, 1.0), (1.745, 0.6328, -1.0), (1.453, 0.828, 1.0), (1.646, 0.5113, -1.0), (1.397, 0.7597, 1.0), (1.524, 0.4115, -1.0), (1.329, 0.7036, 1.0), (1.385, 0.3374, -1.0), (1.251, 0.662, 1.0), (1.235, 0.2917, -1.0), (1.166, 0.6363, 1.0), (1.078, 0.2763, -1.0), (1.078, 0.6276, 1.0), (0.922, 0.2917, -1.0), (0.9905, 0.6363, 1.0), (0.7715, 0.3374, -1.0), (0.9059, 0.662, 1.0), (0.6328, 0.4115, -1.0), (0.828, 0.7036, 1.0), (0.5113, 0.5113, -1.0), (0.7597, 0.7597, 1.0), (0.4115, 0.6328, -1.0), (0.7036, 0.828, 1.0), (0.3374, 0.7715, -1.0), (0.662, 0.9059, 1.0), (0.2917, 0.922, -1.0), (0.6363, 0.9905, 1.0), (0.2763, 1.078, -1.0), (0.6276, 1.078, 1.0), (0.2917, 1.235, -1.0), (0.6363, 1.166, 1.0), (0.3374, 1.385, -1.0), (0.662, 1.251, 1.0), (0.4115, 1.524, -1.0), (0.7036, 1.329, 1.0), (0.5113, 1.646, -1.0), (0.7597, 1.397, 1.0), (0.6328, 1.745, -1.0), (0.828, 1.453, 1.0), (0.7715, 1.82, -1.0), (0.9059, 1.495, 1.0), (0.922, 1.865, -1.0), (0.9905, 1.521, 1.0), (1.078, 1.86, -0.5), (1.078, 1.805, 1.527e-08), (1.078, 1.692, 0.5), (1.198, 1.681, 0.5), (1.22, 1.791, 1.527e-08), (1.231, 1.845, -0.5), (1.313, 1.646, 0.5), (1.356, 1.75, 1.527e-08), (1.378, 1.801, -0.5), (1.42, 1.589, 0.5), (1.482, 1.682, 1.527e-08), (1.513, 1.728, -0.5), (1.513, 1.513, 0.5), (1.592, 1.592, 1.527e-08), (1.631, 1.631, -0.5), (1.589, 1.42, 0.5), (1.682, 1.482, 1.527e-08), (1.728, 1.513, -0.5), (1.646, 1.313, 0.5), (1.75, 1.356, 1.527e-08), (1.801, 1.378, -0.5), (1.681, 1.198, 0.5), (1.791, 1.22, 1.527e-08), (1.845, 1.231, -0.5), (1.692, 1.078, 0.5), (1.805, 1.078, 1.527e-08), (1.86, 1.078, -0.5), (1.681, 0.9587, 0.5), (1.791, 0.9368, 1.527e-08), (1.845, 0.926, -0.5), (1.646, 0.8435, 0.5), (1.75, 0.8005, 1.527e-08), (1.801, 0.7794, -0.5), (1.589, 0.7373, 0.5), (1.682, 0.6749, 1.527e-08), (1.728, 0.6443, -0.5), (1.513, 0.6443, 0.5), (1.592, 0.5649, 1.527e-08), (1.631, 0.5258, -0.5), (1.42, 0.5679, 0.5), (1.482, 0.4745, 1.527e-08), (1.513, 0.4286, -0.5), (1.313, 0.5112, 0.5), (1.356, 0.4074, 1.527e-08), (1.378, 0.3564, -0.5), (1.198, 0.4762, 0.5), (1.22, 0.3661, 1.527e-08), (1.231, 0.3119, -0.5), (1.078, 0.4644, 0.5), (1.078, 0.3521, 1.527e-08), (1.078, 0.2969, -0.5), (0.9587, 0.4762, 0.5), (0.9368, 0.3661, 1.527e-08), (0.926, 0.3119, -0.5), (0.8435, 0.5112, 0.5), (0.8005, 0.4074, 1.527e-08), (0.7794, 0.3564, -0.5), (0.7373, 0.5679, 0.5), (0.6749, 0.4745, 1.527e-08), (0.6443, 0.4286, -0.5), (0.6443, 0.6443, 0.5), (0.5649, 0.5649, 1.527e-08), (0.5258, 0.5258, -0.5), (0.5679, 0.7373, 0.5), (0.4745, 0.6749, 1.527e-08), (0.4286, 0.6443, -0.5), (0.5112, 0.8435, 0.5), (0.4074, 0.8005, 1.527e-08), (0.3564, 0.7794, -0.5), (0.4762, 0.9587, 0.5), (0.3661, 0.9368, 1.527e-08), (0.3119, 0.926, -0.5), (0.4644, 1.078, 0.5), (0.3521, 1.078, 1.527e-08), (0.2969, 1.078, -0.5), (0.4762, 1.198, 0.5), (0.3661, 1.22, 1.527e-08), (0.3119, 1.231, -0.5), (0.5112, 1.313, 0.5), (0.4074, 1.356, 1.527e-08), (0.3564, 1.378, -0.5), (0.5679, 1.42, 0.5), (0.4745, 1.482, 1.527e-08), (0.4286, 1.513, -0.5), (0.6443, 1.513, 0.5), (0.5649, 1.592, 1.527e-08), (0.5258, 1.631, -0.5), (0.7373, 1.589, 0.5), (0.6749, 1.682, 1.527e-08), (0.6443, 1.728, -0.5), (0.8435, 1.646, 0.5), (0.8005, 1.75, 1.527e-08), (0.7794, 1.801, -0.5), (0.9587, 1.681, 0.5), (0.9368, 1.791, 1.527e-08), (0.926, 1.845, -0.5)], [], [(66, 1, 3, 67), (67, 3, 5, 70), (70, 5, 7, 73), (73, 7, 9, 76), (76, 9, 11, 79), (79, 11, 13, 82), (82, 13, 15, 85), (85, 15, 17, 88), (88, 17, 19, 91), (91, 19, 21, 94), (94, 21, 23, 97), (97, 23, 25, 100), (100, 25, 27, 103), (103, 27, 29, 106), (106, 29, 31, 109), (109, 31, 33, 112), (112, 33, 35, 115), (115, 35, 37, 118), (118, 37, 39, 121), (121, 39, 41, 124), (124, 41, 43, 127), (127, 43, 45, 130), (130, 45, 47, 133), (133, 47, 49, 136), (136, 49, 51, 139), (139, 51, 53, 142), (142, 53, 55, 145), (145, 55, 57, 148), (148, 57, 59, 151), (151, 59, 61, 154), (3, 1, 63, 61, 59, 57, 55, 53, 51, 49, 47, 45, 43, 41, 39, 37, 35, 33, 31, 29, 27, 25, 23, 21, 19, 17, 15, 13, 11, 9, 7, 5), (154, 61, 63, 157), (157, 63, 1, 66), (0, 2, 4, 6, 8, 10, 12, 14, 16, 18, 20, 22, 24, 26, 28, 30, 32, 34, 36, 38, 40, 42, 44, 46, 48, 50, 52, 54, 56, 58, 60, 62), (62, 159, 64, 0), (159, 158, 65, 64), (158, 157, 66, 65), (60, 156, 159, 62), (156, 155, 158, 159), (155, 154, 157, 158), (58, 153, 156, 60), (153, 152, 155, 156), (152, 151, 154, 155), (56, 150, 153, 58), (150, 149, 152, 153), (149, 148, 151, 152), (54, 147, 150, 56), (147, 146, 149, 150), (146, 145, 148, 149), (52, 144, 147, 54), (144, 143, 146, 147), (143, 142, 145, 146), (50, 141, 144, 52), (141, 140, 143, 144), (140, 139, 142, 143), (48, 138, 141, 50), (138, 137, 140, 141), (137, 136, 139, 140), (46, 135, 138, 48), (135, 134, 137, 138), (134, 133, 136, 137), (44, 132, 135, 46), (132, 131, 134, 135), (131, 130, 133, 134), (42, 129, 132, 44), (129, 128, 131, 132), (128, 127, 130, 131), (40, 126, 129, 42), (126, 125, 128, 129), (125, 124, 127, 128), (38, 123, 126, 40), (123, 122, 125, 126), (122, 121, 124, 125), (36, 120, 123, 38), (120, 119, 122, 123), (119, 118, 121, 122), (34, 117, 120, 36), (117, 116, 119, 120), (116, 115, 118, 119), (32, 114, 117, 34), (114, 113, 116, 117), (113, 112, 115, 116), (30, 111, 114, 32), (111, 110, 113, 114), (110, 109, 112, 113), (28, 108, 111, 30), (108, 107, 110, 111), (107, 106, 109, 110), (26, 105, 108, 28), (105, 104, 107, 108), (104, 103, 106, 107), (24, 102, 105, 26), (102, 101, 104, 105), (101, 100, 103, 104), (22, 99, 102, 24), (99, 98, 101, 102), (98, 97, 100, 101), (20, 96, 99, 22), (96, 95, 98, 99), (95, 94, 97, 98), (18, 93, 96, 20), (93, 92, 95, 96), (92, 91, 94, 95), (16, 90, 93, 18), (90, 89, 92, 93), (89, 88, 91, 92), (14, 87, 90, 16), (87, 86, 89, 90), (86, 85, 88, 89), (12, 84, 87, 14), (84, 83, 86, 87), (83, 82, 85, 86), (10, 81, 84, 12), (81, 80, 83, 84), (80, 79, 82, 83), (8, 78, 81, 10), (78, 77, 80, 81), (77, 76, 79, 80), (6, 75, 78, 8), (75, 74, 77, 78), (74, 73, 76, 77), (4, 72, 75, 6), (72, 71, 74, 75), (71, 70, 73, 74), (2, 69, 72, 4), (69, 68, 71, 72), (68, 67, 70, 71), (0, 64, 69, 2), (64, 65, 68, 69), (65, 66, 67, 68)])
_uv = me_cylinder_001.uv_layers.new(name='UVMap')
_uv.uv.foreach_set('vector', [1.0, 0.875, 1.0, 1.0, 0.9688, 1.0, 0.9688, 0.875, 0.9688, 0.875, 0.9688, 1.0, 0.9375, 1.0, 0.9375, 0.875, 0.9375, 0.875, 0.9375, 1.0, 0.9062, 1.0, 0.9062, 0.875, 0.9062, 0.875, 0.9062, 1.0, 0.875, 1.0, 0.875, 0.875, 0.875, 0.875, 0.875, 1.0, 0.8438, 1.0, 0.8437, 0.875, 0.8437, 0.875, 0.8438, 1.0, 0.8125, 1.0, 0.8125, 0.875, 0.8125, 0.875, 0.8125, 1.0, 0.7812, 1.0, 0.7812, 0.875, 0.7812, 0.875, 0.7812, 1.0, 0.75, 1.0, 0.75, 0.875, 0.75, 0.875, 0.75, 1.0, 0.7188, 1.0, 0.7188, 0.875, 0.7188, 0.875, 0.7188, 1.0, 0.6875, 1.0, 0.6875, 0.875, 0.6875, 0.875, 0.6875, 1.0, 0.6562, 1.0, 0.6562, 0.875, 0.6562, 0.875, 0.6562, 1.0, 0.625, 1.0, 0.625, 0.875, 0.625, 0.875, 0.625, 1.0, 0.5938, 1.0, 0.5938, 0.875, 0.5938, 0.875, 0.5938, 1.0, 0.5625, 1.0, 0.5625, 0.875, 0.5625, 0.875, 0.5625, 1.0, 0.5312, 1.0, 0.5313, 0.875, 0.5313, 0.875, 0.5312, 1.0, 0.5, 1.0, 0.5, 0.875, 0.5, 0.875, 0.5, 1.0, 0.4688, 1.0, 0.4688, 0.875, 0.4688, 0.875, 0.4688, 1.0, 0.4375, 1.0, 0.4375, 0.875, 0.4375, 0.875, 0.4375, 1.0, 0.4062, 1.0, 0.4063, 0.875, 0.4063, 0.875, 0.4062, 1.0, 0.375, 1.0, 0.375, 0.875, 0.375, 0.875, 0.375, 1.0, 0.3438, 1.0, 0.3438, 0.875, 0.3438, 0.875, 0.3438, 1.0, 0.3125, 1.0, 0.3125, 0.875, 0.3125, 0.875, 0.3125, 1.0, 0.2812, 1.0, 0.2812, 0.875, 0.2812, 0.875, 0.2812, 1.0, 0.25, 1.0, 0.25, 0.875, 0.25, 0.875, 0.25, 1.0, 0.2188, 1.0, 0.2188, 0.875, 0.2188, 0.875, 0.2188, 1.0, 0.1875, 1.0, 0.1875, 0.875, 0.1875, 0.875, 0.1875, 1.0, 0.1562, 1.0, 0.1562, 0.875, 0.1562, 0.875, 0.1562, 1.0, 0.125, 1.0, 0.125, 0.875, 0.125, 0.875, 0.125, 1.0, 0.09375, 1.0, 0.09375, 0.875, 0.09375, 0.875, 0.09375, 1.0, 0.0625, 1.0, 0.0625, 0.875, 0.2968, 0.4854, 0.25, 0.49, 0.2032, 0.4854, 0.1582, 0.4717, 0.1167, 0.4496, 0.08029, 0.4197, 0.05045, 0.3833, 0.02827, 0.3418, 0.01461, 0.2968, 0.01, 0.25, 0.01461, 0.2032, 0.02827, 0.1582, 0.05045, 0.1167, 0.08029, 0.08029, 0.1167, 0.05045, 0.1582, 0.02827, 0.2032, 0.01461, 0.25, 0.01, 0.2968, 0.01461, 0.3418, 0.02827, 0.3833, 0.05045, 0.4197, 0.08029, 0.4496, 0.1167, 0.4717, 0.1582, 0.4854, 0.2032, 0.49, 0.25, 0.4854, 0.2968, 0.4717, 0.3418, 0.4496, 0.3833, 0.4197, 0.4197, 0.3833, 0.4496, 0.3418, 0.4717, 0.0625, 0.875, 0.0625, 1.0, 0.03125, 1.0, 0.03125, 0.875, 0.03125, 0.875, 0.03125, 1.0, 0.0, 1.0, 0.0, 0.875, 0.75, 0.49, 0.7968, 0.4854, 0.8418, 0.4717, 0.8833, 0.4496, 0.9197, 0.4197, 0.9496, 0.3833, 0.9717, 0.3418, 0.9854, 0.2968, 0.99, 0.25, 0.9854, 0.2032, 0.9717, 0.1582, 0.9496, 0.1167, 0.9197, 0.08029, 0.8833, 0.05045, 0.8418, 0.02827, 0.7968, 0.01461, 0.75, 0.01, 0.7032, 0.01461, 0.6582, 0.02827, 0.6167, 0.05045, 0.5803, 0.08029, 0.5504, 0.1167, 0.5283, 0.1582, 0.5146, 0.2032, 0.51, 0.25, 0.5146, 0.2968, 0.5283, 0.3418, 0.5504, 0.3833, 0.5803, 0.4197, 0.6167, 0.4496, 0.6582, 0.4717, 0.7032, 0.4854, 0.03125, 0.5, 0.03125, 0.625, 0.0, 0.625, 0.0, 0.5, 0.03125, 0.625, 0.03125, 0.75, 0.0, 0.75, 0.0, 0.625, 0.03125, 0.75, 0.03125, 0.875, 0.0, 0.875, 0.0, 0.75, 0.0625, 0.5, 0.0625, 0.625, 0.03125, 0.625, 0.03125, 0.5, 0.0625, 0.625, 0.0625, 0.75, 0.03125, 0.75, 0.03125, 0.625, 0.0625, 0.75, 0.0625, 0.875, 0.03125, 0.875, 0.03125, 0.75, 0.09375, 0.5, 0.09375, 0.625, 0.0625, 0.625, 0.0625, 0.5, 0.09375, 0.625, 0.09375, 0.75, 0.0625, 0.75, 0.0625, 0.625, 0.09375, 0.75, 0.09375, 0.875, 0.0625, 0.875, 0.0625, 0.75, 0.125, 0.5, 0.125, 0.625, 0.09375, 0.625, 0.09375, 0.5, 0.125, 0.625, 0.125, 0.75, 0.09375, 0.75, 0.09375, 0.625, 0.125, 0.75, 0.125, 0.875, 0.09375, 0.875, 0.09375, 0.75, 0.1562, 0.5, 0.1562, 0.625, 0.125, 0.625, 0.125, 0.5, 0.1562, 0.625, 0.1563, 0.75, 0.125, 0.75, 0.125, 0.625, 0.1563, 0.75, 0.1562, 0.875, 0.125, 0.875, 0.125, 0.75, 0.1875, 0.5, 0.1875, 0.625, 0.1562, 0.625, 0.1562, 0.5, 0.1875, 0.625, 0.1875, 0.75, 0.1563, 0.75, 0.1562, 0.625, 0.1875, 0.75, 0.1875, 0.875, 0.1562, 0.875, 0.1563, 0.75, 0.2188, 0.5, 0.2188, 0.625, 0.1875, 0.625, 0.1875, 0.5, 0.2188, 0.625, 0.2188, 0.75, 0.1875, 0.75, 0.1875, 0.625, 0.2188, 0.75, 0.2188, 0.875, 0.1875, 0.875, 0.1875, 0.75, 0.25, 0.5, 0.25, 0.625, 0.2188, 0.625, 0.2188, 0.5, 0.25, 0.625, 0.25, 0.75, 0.2188, 0.75, 0.2188, 0.625, 0.25, 0.75, 0.25, 0.875, 0.2188, 0.875, 0.2188, 0.75, 0.2812, 0.5, 0.2812, 0.625, 0.25, 0.625, 0.25, 0.5, 0.2812, 0.625, 0.2812, 0.75, 0.25, 0.75, 0.25, 0.625, 0.2812, 0.75, 0.2812, 0.875, 0.25, 0.875, 0.25, 0.75, 0.3125, 0.5, 0.3125, 0.625, 0.2812, 0.625, 0.2812, 0.5, 0.3125, 0.625, 0.3125, 0.75, 0.2812, 0.75, 0.2812, 0.625, 0.3125, 0.75, 0.3125, 0.875, 0.2812, 0.875, 0.2812, 0.75, 0.3438, 0.5, 0.3438, 0.625, 0.3125, 0.625, 0.3125, 0.5, 0.3438, 0.625, 0.3438, 0.75, 0.3125, 0.75, 0.3125, 0.625, 0.3438, 0.75, 0.3438, 0.875, 0.3125, 0.875, 0.3125, 0.75, 0.375, 0.5, 0.375, 0.625, 0.3438, 0.625, 0.3438, 0.5, 0.375, 0.625, 0.375, 0.75, 0.3438, 0.75, 0.3438, 0.625, 0.375, 0.75, 0.375, 0.875, 0.3438, 0.875, 0.3438, 0.75, 0.4062, 0.5, 0.4062, 0.625, 0.375, 0.625, 0.375, 0.5, 0.4062, 0.625, 0.4063, 0.75, 0.375, 0.75, 0.375, 0.625, 0.4063, 0.75, 0.4063, 0.875, 0.375, 0.875, 0.375, 0.75, 0.4375, 0.5, 0.4375, 0.625, 0.4062, 0.625, 0.4062, 0.5, 0.4375, 0.625, 0.4375, 0.75, 0.4063, 0.75, 0.4062, 0.625, 0.4375, 0.75, 0.4375, 0.875, 0.4063, 0.875, 0.4063, 0.75, 0.4688, 0.5, 0.4688, 0.625, 0.4375, 0.625, 0.4375, 0.5, 0.4688, 0.625, 0.4688, 0.75, 0.4375, 0.75, 0.4375, 0.625, 0.4688, 0.75, 0.4688, 0.875, 0.4375, 0.875, 0.4375, 0.75, 0.5, 0.5, 0.5, 0.625, 0.4688, 0.625, 0.4688, 0.5, 0.5, 0.625, 0.5, 0.75, 0.4688, 0.75, 0.4688, 0.625, 0.5, 0.75, 0.5, 0.875, 0.4688, 0.875, 0.4688, 0.75, 0.5312, 0.5, 0.5312, 0.625, 0.5, 0.625, 0.5, 0.5, 0.5312, 0.625, 0.5313, 0.75, 0.5, 0.75, 0.5, 0.625, 0.5313, 0.75, 0.5313, 0.875, 0.5, 0.875, 0.5, 0.75, 0.5625, 0.5, 0.5625, 0.625, 0.5312, 0.625, 0.5312, 0.5, 0.5625, 0.625, 0.5625, 0.75, 0.5313, 0.75, 0.5312, 0.625, 0.5625, 0.75, 0.5625, 0.875, 0.5313, 0.875, 0.5313, 0.75, 0.5938, 0.5, 0.5937, 0.625, 0.5625, 0.625, 0.5625, 0.5, 0.5937, 0.625, 0.5937, 0.75, 0.5625, 0.75, 0.5625, 0.625, 0.5937, 0.75, 0.5938, 0.875, 0.5625, 0.875, 0.5625, 0.75, 0.625, 0.5, 0.625, 0.625, 0.5937, 0.625, 0.5938, 0.5, 0.625, 0.625, 0.625, 0.75, 0.5937, 0.75, 0.5937, 0.625, 0.625, 0.75, 0.625, 0.875, 0.5938, 0.875, 0.5937, 0.75, 0.6562, 0.5, 0.6562, 0.625, 0.625, 0.625, 0.625, 0.5, 0.6562, 0.625, 0.6562, 0.75, 0.625, 0.75, 0.625, 0.625, 0.6562, 0.75, 0.6562, 0.875, 0.625, 0.875, 0.625, 0.75, 0.6875, 0.5, 0.6875, 0.625, 0.6562, 0.625, 0.6562, 0.5, 0.6875, 0.625, 0.6875, 0.75, 0.6562, 0.75, 0.6562, 0.625, 0.6875, 0.75, 0.6875, 0.875, 0.6562, 0.875, 0.6562, 0.75, 0.7188, 0.5, 0.7187, 0.625, 0.6875, 0.625, 0.6875, 0.5, 0.7187, 0.625, 0.7188, 0.75, 0.6875, 0.75, 0.6875, 0.625, 0.7188, 0.75, 0.7188, 0.875, 0.6875, 0.875, 0.6875, 0.75, 0.75, 0.5, 0.75, 0.625, 0.7187, 0.625, 0.7188, 0.5, 0.75, 0.625, 0.75, 0.75, 0.7188, 0.75, 0.7187, 0.625, 0.75, 0.75, 0.75, 0.875, 0.7188, 0.875, 0.7188, 0.75, 0.7812, 0.5, 0.7812, 0.625, 0.75, 0.625, 0.75, 0.5, 0.7812, 0.625, 0.7812, 0.75, 0.75, 0.75, 0.75, 0.625, 0.7812, 0.75, 0.7812, 0.875, 0.75, 0.875, 0.75, 0.75, 0.8125, 0.5, 0.8125, 0.625, 0.7812, 0.625, 0.7812, 0.5, 0.8125, 0.625, 0.8125, 0.75, 0.7812, 0.75, 0.7812, 0.625, 0.8125, 0.75, 0.8125, 0.875, 0.7812, 0.875, 0.7812, 0.75, 0.8438, 0.5, 0.8438, 0.625, 0.8125, 0.625, 0.8125, 0.5, 0.8438, 0.625, 0.8437, 0.75, 0.8125, 0.75, 0.8125, 0.625, 0.8437, 0.75, 0.8437, 0.875, 0.8125, 0.875, 0.8125, 0.75, 0.875, 0.5, 0.875, 0.625, 0.8438, 0.625, 0.8438, 0.5, 0.875, 0.625, 0.875, 0.75, 0.8437, 0.75, 0.8438, 0.625, 0.875, 0.75, 0.875, 0.875, 0.8437, 0.875, 0.8437, 0.75, 0.9062, 0.5, 0.9062, 0.625, 0.875, 0.625, 0.875, 0.5, 0.9062, 0.625, 0.9062, 0.75, 0.875, 0.75, 0.875, 0.625, 0.9062, 0.75, 0.9062, 0.875, 0.875, 0.875, 0.875, 0.75, 0.9375, 0.5, 0.9375, 0.625, 0.9062, 0.625, 0.9062, 0.5, 0.9375, 0.625, 0.9375, 0.75, 0.9062, 0.75, 0.9062, 0.625, 0.9375, 0.75, 0.9375, 0.875, 0.9062, 0.875, 0.9062, 0.75, 0.9688, 0.5, 0.9688, 0.625, 0.9375, 0.625, 0.9375, 0.5, 0.9688, 0.625, 0.9688, 0.75, 0.9375, 0.75, 0.9375, 0.625, 0.9688, 0.75, 0.9688, 0.875, 0.9375, 0.875, 0.9375, 0.75, 1.0, 0.5, 1.0, 0.625, 0.9688, 0.625, 0.9688, 0.5, 1.0, 0.625, 1.0, 0.75, 0.9688, 0.75, 0.9688, 0.625, 1.0, 0.75, 1.0, 0.875, 0.9688, 0.875, 0.9688, 0.75])
me_cylinder_001.use_remesh_fix_poles = True
me_cylinder_001.use_remesh_preserve_attributes = False
me_cylinder_001.use_mirror_vertex_groups = False
me_cylinder_001.update()
me_cylinder_002 = bpy.data.meshes.new('Cylinder.002')
me_cylinder_002.from_pydata([(0.0, 1.0, -1.0), (0.0, 1.0, 1.0), (0.1951, 0.9808, -1.0), (0.1951, 0.9808, 1.0), (0.3827, 0.9239, -1.0), (0.3827, 0.9239, 1.0), (0.5556, 0.8315, -1.0), (0.5556, 0.8315, 1.0), (0.7071, 0.7071, -1.0), (0.7071, 0.7071, 1.0), (0.8315, 0.5556, -1.0), (0.8315, 0.5556, 1.0), (0.9239, 0.3827, -1.0), (0.9239, 0.3827, 1.0), (0.9808, 0.1951, -1.0), (0.9808, 0.1951, 1.0), (1.0, 7.55e-08, -1.0), (1.0, 7.55e-08, 1.0), (0.9808, -0.1951, -1.0), (0.9808, -0.1951, 1.0), (0.9239, -0.3827, -1.0), (0.9239, -0.3827, 1.0), (0.8315, -0.5556, -1.0), (0.8315, -0.5556, 1.0), (0.7071, -0.7071, -1.0), (0.7071, -0.7071, 1.0), (0.5556, -0.8315, -1.0), (0.5556, -0.8315, 1.0), (0.3827, -0.9239, -1.0), (0.3827, -0.9239, 1.0), (0.1951, -0.9808, -1.0), (0.1951, -0.9808, 1.0), (-3.258e-07, -1.0, -1.0), (-3.258e-07, -1.0, 1.0), (-0.1951, -0.9808, -1.0), (-0.1951, -0.9808, 1.0), (-0.3827, -0.9239, -1.0), (-0.3827, -0.9239, 1.0), (-0.5556, -0.8315, -1.0), (-0.5556, -0.8315, 1.0), (-0.7071, -0.7071, -1.0), (-0.7071, -0.7071, 1.0), (-0.8315, -0.5556, -1.0), (-0.8315, -0.5556, 1.0), (-0.9239, -0.3827, -1.0), (-0.9239, -0.3827, 1.0), (-0.9808, -0.1951, -1.0), (-0.9808, -0.1951, 1.0), (-1.0, 9.656e-07, -1.0), (-1.0, 9.656e-07, 1.0), (-0.9808, 0.1951, -1.0), (-0.9808, 0.1951, 1.0), (-0.9239, 0.3827, -1.0), (-0.9239, 0.3827, 1.0), (-0.8315, 0.5556, -1.0), (-0.8315, 0.5556, 1.0), (-0.7071, 0.7071, -1.0), (-0.7071, 0.7071, 1.0), (-0.5556, 0.8315, -1.0), (-0.5556, 0.8315, 1.0), (-0.3827, 0.9239, -1.0), (-0.3827, 0.9239, 1.0), (-0.1951, 0.9808, -1.0), (-0.1951, 0.9808, 1.0)], [], [(0, 1, 3, 2), (2, 3, 5, 4), (4, 5, 7, 6), (6, 7, 9, 8), (8, 9, 11, 10), (10, 11, 13, 12), (12, 13, 15, 14), (14, 15, 17, 16), (16, 17, 19, 18), (18, 19, 21, 20), (20, 21, 23, 22), (22, 23, 25, 24), (24, 25, 27, 26), (26, 27, 29, 28), (28, 29, 31, 30), (30, 31, 33, 32), (32, 33, 35, 34), (34, 35, 37, 36), (36, 37, 39, 38), (38, 39, 41, 40), (40, 41, 43, 42), (42, 43, 45, 44), (44, 45, 47, 46), (46, 47, 49, 48), (48, 49, 51, 50), (50, 51, 53, 52), (52, 53, 55, 54), (54, 55, 57, 56), (56, 57, 59, 58), (58, 59, 61, 60), (3, 1, 63, 61, 59, 57, 55, 53, 51, 49, 47, 45, 43, 41, 39, 37, 35, 33, 31, 29, 27, 25, 23, 21, 19, 17, 15, 13, 11, 9, 7, 5), (60, 61, 63, 62), (62, 63, 1, 0), (0, 2, 4, 6, 8, 10, 12, 14, 16, 18, 20, 22, 24, 26, 28, 30, 32, 34, 36, 38, 40, 42, 44, 46, 48, 50, 52, 54, 56, 58, 60, 62)])
_uv = me_cylinder_002.uv_layers.new(name='UVMap')
_uv.uv.foreach_set('vector', [1.0, 0.5, 1.0, 1.0, 0.9688, 1.0, 0.9688, 0.5, 0.9688, 0.5, 0.9688, 1.0, 0.9375, 1.0, 0.9375, 0.5, 0.9375, 0.5, 0.9375, 1.0, 0.9062, 1.0, 0.9062, 0.5, 0.9062, 0.5, 0.9062, 1.0, 0.875, 1.0, 0.875, 0.5, 0.875, 0.5, 0.875, 1.0, 0.8438, 1.0, 0.8438, 0.5, 0.8438, 0.5, 0.8438, 1.0, 0.8125, 1.0, 0.8125, 0.5, 0.8125, 0.5, 0.8125, 1.0, 0.7812, 1.0, 0.7812, 0.5, 0.7812, 0.5, 0.7812, 1.0, 0.75, 1.0, 0.75, 0.5, 0.75, 0.5, 0.75, 1.0, 0.7188, 1.0, 0.7188, 0.5, 0.7188, 0.5, 0.7188, 1.0, 0.6875, 1.0, 0.6875, 0.5, 0.6875, 0.5, 0.6875, 1.0, 0.6562, 1.0, 0.6562, 0.5, 0.6562, 0.5, 0.6562, 1.0, 0.625, 1.0, 0.625, 0.5, 0.625, 0.5, 0.625, 1.0, 0.5938, 1.0, 0.5938, 0.5, 0.5938, 0.5, 0.5938, 1.0, 0.5625, 1.0, 0.5625, 0.5, 0.5625, 0.5, 0.5625, 1.0, 0.5312, 1.0, 0.5312, 0.5, 0.5312, 0.5, 0.5312, 1.0, 0.5, 1.0, 0.5, 0.5, 0.5, 0.5, 0.5, 1.0, 0.4688, 1.0, 0.4688, 0.5, 0.4688, 0.5, 0.4688, 1.0, 0.4375, 1.0, 0.4375, 0.5, 0.4375, 0.5, 0.4375, 1.0, 0.4062, 1.0, 0.4062, 0.5, 0.4062, 0.5, 0.4062, 1.0, 0.375, 1.0, 0.375, 0.5, 0.375, 0.5, 0.375, 1.0, 0.3438, 1.0, 0.3438, 0.5, 0.3438, 0.5, 0.3438, 1.0, 0.3125, 1.0, 0.3125, 0.5, 0.3125, 0.5, 0.3125, 1.0, 0.2812, 1.0, 0.2812, 0.5, 0.2812, 0.5, 0.2812, 1.0, 0.25, 1.0, 0.25, 0.5, 0.25, 0.5, 0.25, 1.0, 0.2188, 1.0, 0.2188, 0.5, 0.2188, 0.5, 0.2188, 1.0, 0.1875, 1.0, 0.1875, 0.5, 0.1875, 0.5, 0.1875, 1.0, 0.1562, 1.0, 0.1562, 0.5, 0.1562, 0.5, 0.1562, 1.0, 0.125, 1.0, 0.125, 0.5, 0.125, 0.5, 0.125, 1.0, 0.09375, 1.0, 0.09375, 0.5, 0.09375, 0.5, 0.09375, 1.0, 0.0625, 1.0, 0.0625, 0.5, 0.2968, 0.4854, 0.25, 0.49, 0.2032, 0.4854, 0.1582, 0.4717, 0.1167, 0.4496, 0.08029, 0.4197, 0.05045, 0.3833, 0.02827, 0.3418, 0.01461, 0.2968, 0.01, 0.25, 0.01461, 0.2032, 0.02827, 0.1582, 0.05045, 0.1167, 0.08029, 0.08029, 0.1167, 0.05045, 0.1582, 0.02827, 0.2032, 0.01461, 0.25, 0.01, 0.2968, 0.01461, 0.3418, 0.02827, 0.3833, 0.05045, 0.4197, 0.08029, 0.4496, 0.1167, 0.4717, 0.1582, 0.4854, 0.2032, 0.49, 0.25, 0.4854, 0.2968, 0.4717, 0.3418, 0.4496, 0.3833, 0.4197, 0.4197, 0.3833, 0.4496, 0.3418, 0.4717, 0.0625, 0.5, 0.0625, 1.0, 0.03125, 1.0, 0.03125, 0.5, 0.03125, 0.5, 0.03125, 1.0, 0.0, 1.0, 0.0, 0.5, 0.75, 0.49, 0.7968, 0.4854, 0.8418, 0.4717, 0.8833, 0.4496, 0.9197, 0.4197, 0.9496, 0.3833, 0.9717, 0.3418, 0.9854, 0.2968, 0.99, 0.25, 0.9854, 0.2032, 0.9717, 0.1582, 0.9496, 0.1167, 0.9197, 0.08029, 0.8833, 0.05045, 0.8418, 0.02827, 0.7968, 0.01461, 0.75, 0.01, 0.7032, 0.01461, 0.6582, 0.02827, 0.6167, 0.05045, 0.5803, 0.08029, 0.5504, 0.1167, 0.5283, 0.1582, 0.5146, 0.2032, 0.51, 0.25, 0.5146, 0.2968, 0.5283, 0.3418, 0.5504, 0.3833, 0.5803, 0.4197, 0.6167, 0.4496, 0.6582, 0.4717, 0.7032, 0.4854])
me_cylinder_002.use_remesh_fix_poles = True
me_cylinder_002.use_remesh_preserve_attributes = False
me_cylinder_002.use_mirror_vertex_groups = False
me_cylinder_002.update()
me_cube_001 = bpy.data.meshes.new('Cube.001')
me_cube_001.from_pydata([(1.925, -0.08012, -2.467), (2.074, -0.08012, -2.467), (1.114, -0.08012, -0.6429), (1.114, -0.08012, -0.3334), (1.925, 0.08012, -2.467), (2.074, 0.08012, -2.467), (1.114, 0.08012, -0.6429), (1.114, 0.08012, -0.3334)], [], [(0, 1, 3, 2), (2, 3, 7, 6), (6, 7, 5, 4), (4, 5, 1, 0), (2, 6, 4, 0), (7, 3, 1, 5)])
_uv = me_cube_001.uv_layers.new(name='UVMap')
_uv.uv.foreach_set('vector', [0.375, 0.0, 0.625, 0.0, 0.625, 0.25, 0.375, 0.25, 0.375, 0.25, 0.625, 0.25, 0.625, 0.5, 0.375, 0.5, 0.375, 0.5, 0.625, 0.5, 0.625, 0.75, 0.375, 0.75, 0.375, 0.75, 0.625, 0.75, 0.625, 1.0, 0.375, 1.0, 0.125, 0.5, 0.375, 0.5, 0.375, 0.75, 0.125, 0.75, 0.625, 0.5, 0.875, 0.5, 0.875, 0.75, 0.625, 0.75])
me_cube_001.use_remesh_fix_poles = True
me_cube_001.use_remesh_preserve_attributes = False
me_cube_001.use_mirror_vertex_groups = False
me_cube_001.update()

# ---- objects
ob_sphere = bpy.data.objects.new('Sphere', me_sphere)
ob_cylinder = bpy.data.objects.new('Cylinder', me_cylinder_001)
ob_cylinder_001 = bpy.data.objects.new('Cylinder.001', me_cylinder_002)
ob_cube = bpy.data.objects.new('Cube', me_cube_001)

# ---- transforms, parenting, visibility, modifiers, constraints
ob_sphere.location = (0.0, 0.0, 2.147)
ob_sphere.lineart.crease_threshold = 0.0
ob_cylinder.location = (0.0, 0.0, -1.799)
ob_cylinder.scale = (0.4636, 0.4636, 0.4636)
ob_cylinder.lineart.crease_threshold = 0.0
_m = ob_cylinder.modifiers.new('Mirror', 'MIRROR')
_m.use_axis = (True, True, False)
ob_cylinder_001.location = (0.0, 0.0, -0.8052)
ob_cylinder_001.scale = (1.117, 1.117, 0.4994)
ob_cylinder_001.lineart.crease_threshold = 0.0
ob_cube.location = (0.0, 0.0, 0.0)
ob_cube.lineart.crease_threshold = 0.0
_m = ob_cube.modifiers.new('Mirror', 'MIRROR')
_m.use_axis = (True, True, False)

# ---- collection membership
col_collection.objects.link(ob_sphere)
col_collection.objects.link(ob_cylinder)
col_collection.objects.link(ob_cylinder_001)
col_collection.objects.link(ob_cube)

# ---- scene / render settings (as saved in the file)
scene.frame_start = 1; scene.frame_end = 250; scene.frame_set(1)
scene.render.engine = 'BLENDER_EEVEE_NEXT'
scene.cycles.use_denoising = False
scene.cycles.samples = 128
scene.cycles.sampling_pattern = 'TABULATED_SOBOL'
scene.cycles.use_adaptive_sampling = False
scene.cycles.use_light_tree = False
scene.view_settings.view_transform = 'Filmic'
bpy.context.view_layer.update()

# ---- added for rendering (the .blend has no active camera and no usable light): camera, sun
cam_auto = bpy.data.cameras.new('AutoCamera')
cam_auto.lens = 50.0
cam_auto.sensor_width = 36.0
cam_auto.clip_end = 1000.0
ob_auto_camera = bpy.data.objects.new('AutoCamera', cam_auto)
scene.collection.objects.link(ob_auto_camera)
ob_auto_camera.location = (6.18447, -7.42136, 4.852)
ob_auto_camera.rotation_euler = (1.09748, -7.21219e-08, 0.694738)
scene.camera = ob_auto_camera
light_auto_sun = bpy.data.lights.new('AutoSun', 'SUN')
light_auto_sun.energy = 3.0
light_auto_sun.angle = 0.0523599
ob_auto_sun = bpy.data.objects.new('AutoSun', light_auto_sun)
scene.collection.objects.link(ob_auto_sun)
ob_auto_sun.rotation_euler = (0.872665, 0.174533, 0.523599)
bpy.context.view_layer.update()
